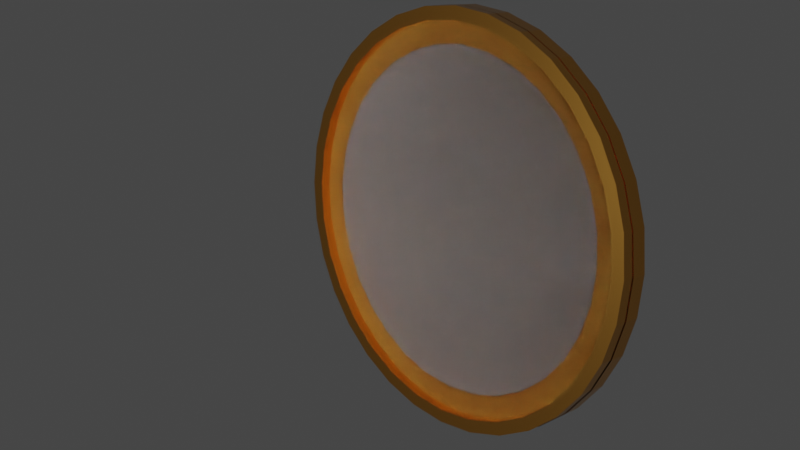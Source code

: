 # Source: moneda.blend  (saved by Blender 2.91.10; exported with 4.5.12 LTS)
import bpy
from mathutils import Matrix  # noqa: F401  (used for matrix-valued properties, if any)

bpy.ops.wm.read_factory_settings(use_empty=True)
scene = bpy.context.scene
scene.name = 'Scene'

# ---- collections
col_collection = bpy.data.collections.new('Collection'); scene.collection.children.link(col_collection)

# ---- images (referenced by path relative to the original .blend; pixels are not part of the script)
import os
ASSET_DIR = os.environ.get("B2B_ASSET_DIR", "")  # directory of the original .blend (textures are referenced by path, not embedded)
HERE = os.path.dirname(os.path.abspath(__file__))  # packed textures are extracted next to this script under _unpacked/

def load_image(name, relpath, width, height, colorspace="sRGB"):
    """Load a texture the original file referenced (path relative to the .blend, or extracted next to this script)."""
    p = next((c for c in (os.path.join(HERE, relpath), os.path.join(ASSET_DIR, relpath)) if relpath and os.path.exists(c)), "")
    if p:
        img = bpy.data.images.load(p, check_existing=True)
        img.name = name
    else:  # same state as the original file: an image datablock whose file is absent (Cycles renders it pink)
        img = bpy.data.images.new(name, width, height)
        img.source = "FILE"
        img.filepath = "//" + (relpath or name)
    img.colorspace_settings.name = colorspace
    return img
img_coinbump2_png = load_image('coinbump2.png', 'coinbump2.png', 1024, 1024, 'sRGB')
img_coinbump1_png = load_image('coinbump1.png', 'coinbump1.png', 1024, 1024, 'sRGB')

# ---- materials (node trees are filled in below, after node groups)
mat_oro_fuera = bpy.data.materials.new('Oro_Fuera')
mat_oro_fuera.use_transparent_shadow = False
mat_oro_dentro = bpy.data.materials.new('Oro_Dentro')
mat_oro_dentro.use_transparent_shadow = False
mat_plata_dentro_001 = bpy.data.materials.new('Plata_Dentro.001')
mat_plata_dentro_001.use_transparent_shadow = False

# ---- material node trees
mat_oro_fuera.use_nodes = True; mat_oro_fuera.node_tree.nodes.clear()
_N = mat_oro_fuera.node_tree.nodes; _L = mat_oro_fuera.node_tree.links
n0 = _N.new('ShaderNodeBsdfPrincipled'); n0.name = 'Principled BSDF'; n0.location = (10, 300)
n0.distribution = 'GGX'
n0.subsurface_method = 'BURLEY'
n0.inputs[0].default_value = (0.7991, 0.3864, 0.07227, 1.0)
n0.inputs[1].default_value = 1.0
n0.inputs[2].default_value = 0.25
n0.inputs[3].default_value = 1.45
n0.inputs[27].default_value = (0.0, 0.0, 0.0, 1.0)
n0.inputs[28].default_value = 1.0
n1 = _N.new('ShaderNodeOutputMaterial'); n1.name = 'Material Output'; n1.location = (300, 300)
_L.new(n0.outputs[0], n1.inputs[0])
n1.is_active_output = True
mat_oro_dentro.use_nodes = True; mat_oro_dentro.node_tree.nodes.clear()
_N = mat_oro_dentro.node_tree.nodes; _L = mat_oro_dentro.node_tree.links
n0 = _N.new('ShaderNodeOutputMaterial'); n0.name = 'Material Output'; n0.location = (768, 306)
n1 = _N.new('ShaderNodeBsdfPrincipled'); n1.name = 'Principled BSDF'; n1.location = (487, 321)
n1.distribution = 'GGX'
n1.subsurface_method = 'BURLEY'
n1.inputs[0].default_value = (0.7991, 0.3864, 0.07227, 1.0)
n1.inputs[1].default_value = 1.0
n1.inputs[2].default_value = 0.25
n1.inputs[3].default_value = 1.45
n1.inputs[27].default_value = (0.0, 0.0, 0.0, 1.0)
n1.inputs[28].default_value = 1.0
n2 = _N.new('ShaderNodeBump'); n2.name = 'Bump'; n2.location = (310, -132)
n2.invert = True
n2.inputs[1].default_value = 1.0
n2.inputs[2].default_value = 1.0
n3 = _N.new('ShaderNodeMix'); n3.name = 'Mix.001'; n3.location = (124, -143)
n3.data_type = 'RGBA'
n3.blend_type = 'BURN'
n4 = _N.new('ShaderNodeMix'); n4.name = 'Mix'; n4.location = (-146, -148)
n4.data_type = 'RGBA'
n4.blend_type = 'BURN'
n5 = _N.new('ShaderNodeTexImage'); n5.name = 'Image Texture'; n5.location = (-472, 182)
n5.image = img_coinbump2_png
n6 = _N.new('ShaderNodeTexNoise'); n6.name = 'Noise Texture'; n6.location = (-648, -31)
n6.inputs[2].default_value = 0.01
n6.inputs[3].default_value = 16.0
n6.inputs[4].default_value = 0.7
n7 = _N.new('ShaderNodeTexNoise'); n7.name = 'Noise Texture.001'; n7.location = (-654, -262)
n7.inputs[3].default_value = 16.0
n7.inputs[4].default_value = 1.0
n8 = _N.new('ShaderNodeTexImage'); n8.name = 'Image Texture.001'; n8.location = (-420, -407)
n8.image = img_coinbump1_png
n9 = _N.new('ShaderNodeTexNoise'); n9.name = 'Noise Texture.002'; n9.location = (-173, -431)
n9.inputs[3].default_value = 16.0
n9.inputs[4].default_value = 1.0
_L.new(n1.outputs[0], n0.inputs[0])
_L.new(n5.outputs[0], n4.inputs[0])
_L.new(n4.outputs[2], n3.inputs[6])
_L.new(n2.outputs[0], n1.inputs[5])
_L.new(n6.outputs[1], n4.inputs[6])
_L.new(n7.outputs[1], n4.inputs[7])
_L.new(n3.outputs[2], n2.inputs[3])
_L.new(n8.outputs[0], n3.inputs[0])
_L.new(n9.outputs[1], n3.inputs[7])
n0.is_active_output = True
mat_plata_dentro_001.use_nodes = True; mat_plata_dentro_001.node_tree.nodes.clear()
_N = mat_plata_dentro_001.node_tree.nodes; _L = mat_plata_dentro_001.node_tree.links
n0 = _N.new('ShaderNodeOutputMaterial'); n0.name = 'Material Output'; n0.location = (768, 306)
n1 = _N.new('ShaderNodeBsdfPrincipled'); n1.name = 'Principled BSDF'; n1.location = (487, 321)
n1.distribution = 'GGX'
n1.subsurface_method = 'BURLEY'
n1.inputs[0].default_value = (0.5271, 0.5271, 0.5271, 1.0)
n1.inputs[1].default_value = 1.0
n1.inputs[2].default_value = 0.25
n1.inputs[3].default_value = 1.45
n1.inputs[27].default_value = (0.0, 0.0, 0.0, 1.0)
n1.inputs[28].default_value = 1.0
n2 = _N.new('ShaderNodeBump'); n2.name = 'Bump'; n2.location = (310, -132)
n2.invert = True
n2.inputs[1].default_value = 1.0
n2.inputs[2].default_value = 1.0
n3 = _N.new('ShaderNodeMix'); n3.name = 'Mix.001'; n3.location = (124, -143)
n3.data_type = 'RGBA'
n3.blend_type = 'BURN'
n4 = _N.new('ShaderNodeMix'); n4.name = 'Mix'; n4.location = (-146, -148)
n4.data_type = 'RGBA'
n4.blend_type = 'BURN'
n5 = _N.new('ShaderNodeTexImage'); n5.name = 'Image Texture'; n5.location = (-472, 182)
n5.image = img_coinbump2_png
n6 = _N.new('ShaderNodeTexNoise'); n6.name = 'Noise Texture'; n6.location = (-648, -31)
n6.inputs[2].default_value = 0.01
n6.inputs[3].default_value = 16.0
n6.inputs[4].default_value = 0.7
n7 = _N.new('ShaderNodeTexNoise'); n7.name = 'Noise Texture.001'; n7.location = (-654, -262)
n7.inputs[3].default_value = 16.0
n7.inputs[4].default_value = 1.0
n8 = _N.new('ShaderNodeTexImage'); n8.name = 'Image Texture.001'; n8.location = (-420, -407)
n8.image = img_coinbump1_png
n9 = _N.new('ShaderNodeTexNoise'); n9.name = 'Noise Texture.002'; n9.location = (-173, -431)
n9.inputs[3].default_value = 16.0
n9.inputs[4].default_value = 1.0
_L.new(n1.outputs[0], n0.inputs[0])
_L.new(n5.outputs[0], n4.inputs[0])
_L.new(n4.outputs[2], n3.inputs[6])
_L.new(n2.outputs[0], n1.inputs[5])
_L.new(n6.outputs[1], n4.inputs[6])
_L.new(n7.outputs[1], n4.inputs[7])
_L.new(n3.outputs[2], n2.inputs[3])
_L.new(n8.outputs[0], n3.inputs[0])
_L.new(n9.outputs[1], n3.inputs[7])
n0.is_active_output = True

# ---- world
world_world = bpy.data.worlds.new('World'); scene.world = world_world
world_world.use_nodes = True; world_world.node_tree.nodes.clear()
_N = world_world.node_tree.nodes; _L = world_world.node_tree.links
n0 = _N.new('ShaderNodeOutputWorld'); n0.name = 'World Output'; n0.location = (300, 300)
n1 = _N.new('ShaderNodeBackground'); n1.name = 'Background'; n1.location = (10, 300)
n1.inputs[0].default_value = (0.05088, 0.05088, 0.05088, 1.0)
_L.new(n1.outputs[0], n0.inputs[0])
n0.is_active_output = True
world_world.color = (0.05088, 0.05088, 0.05088)
world_world.use_sun_shadow = False
world_world.sun_shadow_jitter_overblur = 0.0

# ---- cameras
cam_camera = bpy.data.cameras.new('Camera')
cam_camera.clip_end = 100.0
cam_camera.ortho_scale = 7.314

# ---- lights
light_light = bpy.data.lights.new('Light', 'POINT')
light_light.transmission_factor = 0.0
light_light.energy = 1000.0
light_light.shadow_soft_size = 0.1
light_light.shadow_maximum_resolution = 0.006
light_light.use_absolute_resolution = True

# ---- meshes
me_cylinder_001 = bpy.data.meshes.new('Cylinder.001')
me_cylinder_001.from_pydata([(-0.001303, 0.9438, 6.526), (0.1833, 0.9256, 6.511), (0.3608, 0.8718, 6.494), (0.5244, 0.7844, 6.476), (0.6678, 0.6667, 6.456), (0.7854, 0.5233, 6.437), (0.8729, 0.3598, 6.418), (0.9267, 0.1823, 6.4), (0.9449, -0.002307, 6.384), (0.9268, -0.1869, 6.371), (0.8729, -0.3644, 6.361), (0.7855, -0.5279, 6.355), (0.6678, -0.6713, 6.352), (0.5245, -0.789, 6.353), (0.3609, -0.8764, 6.358), (0.1834, -0.9303, 6.366), (-0.001217, -0.9484, 6.378), (-0.1858, -0.9303, 6.393), (-0.3633, -0.8764, 6.41), (-0.5269, -0.789, 6.428), (-0.6703, -0.6713, 6.448), (-0.788, -0.528, 6.467), (-0.8754, -0.3644, 6.486), (-0.9293, -0.1869, 6.504), (-0.9475, -0.002331, 6.52), (-0.9293, 0.1823, 6.533), (-0.8754, 0.3597, 6.543), (-0.788, 0.5233, 6.549), (-0.6703, 0.6667, 6.552), (-0.527, 0.7844, 6.551), (-0.3634, 0.8718, 6.546), (-0.1859, 0.9256, 6.538), (-0.001305, 0.9876, 6.529), (0.1918, 0.9686, 6.514), (0.3776, 0.9123, 6.496), (0.5487, 0.8208, 6.477), (0.6988, 0.6977, 6.457), (0.8219, 0.5477, 6.436), (0.9134, 0.3765, 6.416), (0.9697, 0.1908, 6.398), (0.9888, -0.002306, 6.381), (0.9697, -0.1954, 6.368), (0.9134, -0.3811, 6.357), (0.8219, -0.5523, 6.35), (0.6988, -0.7023, 6.347), (0.5488, -0.8254, 6.348), (0.3776, -0.9169, 6.354), (0.1919, -0.9732, 6.362), (-0.001216, -0.9923, 6.375), (-0.1944, -0.9732, 6.39), (-0.3801, -0.9169, 6.408), (-0.5512, -0.8254, 6.427), (-0.7013, -0.7023, 6.447), (-0.8244, -0.5523, 6.468), (-0.9159, -0.3812, 6.488), (-0.9722, -0.1955, 6.506), (-0.9913, -0.002331, 6.523), (-0.9723, 0.1908, 6.537), (-0.9159, 0.3765, 6.547), (-0.8245, 0.5477, 6.554), (-0.7013, 0.6977, 6.557), (-0.5513, 0.8208, 6.556), (-0.3802, 0.9123, 6.551), (-0.1944, 0.9686, 6.542), (-0.001615, 0.9337, 7.279), (0.181, 0.9157, 7.265), (0.3566, 0.8625, 7.248), (0.5185, 0.776, 7.23), (0.6604, 0.6596, 7.211), (0.7768, 0.5177, 7.191), (0.8633, 0.3559, 7.172), (0.9166, 0.1803, 7.155), (0.9346, -0.002355, 7.139), (0.9166, -0.185, 7.126), (0.8633, -0.3606, 7.116), (0.7768, -0.5224, 7.11), (0.6604, -0.6643, 7.107), (0.5186, -0.7807, 7.108), (0.3567, -0.8672, 7.113), (0.1811, -0.9205, 7.121), (-0.00153, -0.9384, 7.133), (-0.1842, -0.9205, 7.148), (-0.3598, -0.8672, 7.164), (-0.5216, -0.7807, 7.183), (-0.6635, -0.6643, 7.202), (-0.7799, -0.5224, 7.221), (-0.8664, -0.3606, 7.24), (-0.9197, -0.185, 7.258), (-0.9377, -0.002379, 7.273), (-0.9197, 0.1802, 7.286), (-0.8665, 0.3558, 7.296), (-0.78, 0.5177, 7.303), (-0.6636, 0.6595, 7.305), (-0.5217, 0.7759, 7.304), (-0.3599, 0.8625, 7.299), (-0.1842, 0.9157, 7.291), (-0.001306, 0.9977, 6.53), (0.1938, 0.9785, 6.515), (0.3814, 0.9216, 6.497), (0.5543, 0.8292, 6.477), (0.7059, 0.7048, 6.457), (0.8302, 0.5533, 6.436), (0.9227, 0.3804, 6.416), (0.9796, 0.1928, 6.397), (0.9988, -0.002306, 6.381), (0.9796, -0.1974, 6.367), (0.9227, -0.385, 6.356), (0.8303, -0.5579, 6.349), (0.7059, -0.7094, 6.346), (0.5544, -0.8338, 6.347), (0.3815, -0.9262, 6.353), (0.1939, -0.9831, 6.361), (-0.001215, -1.002, 6.374), (-0.1963, -0.9831, 6.389), (-0.3839, -0.9262, 6.407), (-0.5568, -0.8338, 6.427), (-0.7084, -0.7094, 6.447), (-0.8328, -0.5579, 6.468), (-0.9252, -0.385, 6.488), (-0.9821, -0.1974, 6.507), (-1.001, -0.002331, 6.524), (-0.9821, 0.1928, 6.537), (-0.9252, 0.3804, 6.548), (-0.8328, 0.5532, 6.555), (-0.7084, 0.7048, 6.558), (-0.5569, 0.8291, 6.557), (-0.384, 0.9216, 6.552), (-0.1964, 0.9785, 6.543), (-0.001303, 0.9338, 6.525), (0.1813, 0.9158, 6.511), (0.3569, 0.8625, 6.494), (0.5188, 0.776, 6.476), (0.6607, 0.6596, 6.456), (0.7771, 0.5177, 6.437), (0.8636, 0.3559, 6.418), (0.9169, 0.1803, 6.401), (0.9349, -0.002307, 6.385), (0.9169, -0.1849, 6.372), (0.8636, -0.3605, 6.362), (0.7771, -0.5224, 6.356), (0.6607, -0.6642, 6.353), (0.5189, -0.7806, 6.354), (0.357, -0.8671, 6.359), (0.1814, -0.9204, 6.367), (-0.001218, -0.9384, 6.379), (-0.1839, -0.9204, 6.393), (-0.3595, -0.8671, 6.41), (-0.5213, -0.7806, 6.428), (-0.6632, -0.6642, 6.448), (-0.7796, -0.5224, 6.467), (-0.8661, -0.3606, 6.486), (-0.9194, -0.185, 6.503), (-0.9374, -0.002331, 6.519), (-0.9194, 0.1803, 6.532), (-0.8662, 0.3559, 6.542), (-0.7797, 0.5177, 6.548), (-0.6632, 0.6596, 6.551), (-0.5214, 0.776, 6.55), (-0.3595, 0.8625, 6.545), (-0.1839, 0.9158, 6.537), (-0.00161, 0.825, 7.271), (0.1598, 0.8091, 7.258), (0.315, 0.762, 7.243), (0.4581, 0.6855, 7.227), (0.5835, 0.5827, 7.21), (0.6864, 0.4573, 7.193), (0.7628, 0.3142, 7.176), (0.8099, 0.159, 7.161), (0.8258, -0.002357, 7.147), (0.8099, -0.1638, 7.136), (0.7628, -0.319, 7.127), (0.6864, -0.462, 7.121), (0.5835, -0.5874, 7.119), (0.4581, -0.6903, 7.12), (0.3151, -0.7667, 7.124), (0.1599, -0.8138, 7.131), (-0.001535, -0.8297, 7.142), (-0.163, -0.8138, 7.154), (-0.3182, -0.7667, 7.169), (-0.4612, -0.6903, 7.185), (-0.5866, -0.5874, 7.202), (-0.6895, -0.462, 7.22), (-0.766, -0.319, 7.236), (-0.8131, -0.1638, 7.252), (-0.829, -0.002378, 7.265), (-0.8131, 0.159, 7.277), (-0.766, 0.3142, 7.286), (-0.6895, 0.4573, 7.291), (-0.5866, 0.5826, 7.294), (-0.4613, 0.6855, 7.293), (-0.3182, 0.762, 7.289), (-0.163, 0.8091, 7.281), (-0.001609, 0.8179, 7.27), (-0.001609, 0.8215, 7.271), (0.1584, 0.8022, 7.258), (0.1591, 0.8057, 7.258), (0.3123, 0.7555, 7.243), (0.3137, 0.7588, 7.243), (0.4542, 0.6797, 7.227), (0.4562, 0.6827, 7.227), (0.5785, 0.5777, 7.21), (0.581, 0.5802, 7.21), (0.6805, 0.4534, 7.193), (0.6835, 0.4554, 7.193), (0.7563, 0.3116, 7.177), (0.7596, 0.3129, 7.176), (0.803, 0.1577, 7.161), (0.8065, 0.1584, 7.161), (0.8188, -0.002357, 7.148), (0.8224, -0.002357, 7.147), (0.803, -0.1624, 7.136), (0.8065, -0.1631, 7.136), (0.7564, -0.3163, 7.128), (0.7597, -0.3176, 7.127), (0.6806, -0.4581, 7.122), (0.6835, -0.4601, 7.122), (0.5785, -0.5824, 7.119), (0.5811, -0.5849, 7.119), (0.4542, -0.6844, 7.12), (0.4562, -0.6874, 7.12), (0.3124, -0.7602, 7.125), (0.3138, -0.7635, 7.124), (0.1585, -0.8069, 7.132), (0.1592, -0.8104, 7.132), (-0.001535, -0.8227, 7.142), (-0.001535, -0.8263, 7.142), (-0.1616, -0.8069, 7.155), (-0.1623, -0.8104, 7.155), (-0.3155, -0.7602, 7.17), (-0.3168, -0.7635, 7.169), (-0.4573, -0.6844, 7.186), (-0.4593, -0.6874, 7.185), (-0.5816, -0.5824, 7.202), (-0.5842, -0.585, 7.202), (-0.6837, -0.4581, 7.219), (-0.6866, -0.4601, 7.219), (-0.7595, -0.3163, 7.236), (-0.7628, -0.3177, 7.236), (-0.8062, -0.1624, 7.251), (-0.8097, -0.1631, 7.251), (-0.8219, -0.002378, 7.265), (-0.8255, -0.002378, 7.265), (-0.8062, 0.1577, 7.276), (-0.8097, 0.1584, 7.277), (-0.7595, 0.3115, 7.285), (-0.7628, 0.3129, 7.285), (-0.6837, 0.4534, 7.291), (-0.6867, 0.4554, 7.291), (-0.5817, 0.5777, 7.293), (-0.5842, 0.5802, 7.293), (-0.4574, 0.6797, 7.292), (-0.4594, 0.6827, 7.293), (-0.3155, 0.7555, 7.288), (-0.3169, 0.7588, 7.288), (-0.1617, 0.8022, 7.281), (-0.1624, 0.8057, 7.281), (0.1933, 0.9784, 7.664), (0.3809, 0.9215, 7.646), (0.5538, 0.8291, 7.626), (0.7054, 0.7047, 7.606), (0.8298, 0.5532, 7.585), (0.9222, 0.3803, 7.565), (0.9791, 0.1927, 7.546), (0.9983, -0.00238, 7.53), (0.9791, -0.1975, 7.516), (0.9222, -0.3851, 7.505), (0.8298, -0.558, 7.498), (0.7054, -0.7095, 7.495), (0.5539, -0.8339, 7.496), (0.381, -0.9263, 7.502), (0.1934, -0.9832, 7.511), (-0.00169, -1.002, 7.523), (-0.1968, -0.9832, 7.538), (-0.3844, -0.9263, 7.556), (-0.5573, -0.8339, 7.576), (-0.7089, -0.7095, 7.596), (-0.8332, -0.558, 7.617), (-0.9257, -0.3851, 7.637), (-0.9826, -0.1975, 7.656), (-1.002, -0.002405, 7.673), (-0.9826, 0.1927, 7.686), (-0.9257, 0.3803, 7.697), (-0.8333, 0.5532, 7.704), (-0.7089, 0.7047, 7.707), (-0.5574, 0.8291, 7.706), (-0.3845, 0.9215, 7.701), (-0.1969, 0.9784, 7.692), (-0.001781, 0.9976, 7.679), (0.001304, 0.9438, 8.428), (-0.1833, 0.9256, 8.442), (-0.3608, 0.8718, 8.459), (-0.5244, 0.7844, 8.478), (-0.6678, 0.6667, 8.497), (-0.7854, 0.5233, 8.517), (-0.8729, 0.3598, 8.536), (-0.9267, 0.1823, 8.553), (-0.9449, -0.002307, 8.569), (-0.9268, -0.1869, 8.582), (-0.8729, -0.3644, 8.592), (-0.7855, -0.5279, 8.599), (-0.6678, -0.6713, 8.602), (-0.5245, -0.789, 8.601), (-0.3609, -0.8764, 8.596), (-0.1834, -0.9303, 8.587), (0.001218, -0.9484, 8.575), (0.1858, -0.9303, 8.561), (0.3633, -0.8764, 8.544), (0.5269, -0.789, 8.525), (0.6703, -0.6713, 8.506), (0.788, -0.528, 8.486), (0.8754, -0.3644, 8.467), (0.9293, -0.1869, 8.45), (0.9475, -0.002331, 8.434), (0.9293, 0.1823, 8.421), (0.8754, 0.3597, 8.411), (0.788, 0.5233, 8.404), (0.6703, 0.6667, 8.401), (0.527, 0.7844, 8.403), (0.3634, 0.8718, 8.407), (0.1859, 0.9256, 8.416), (0.001306, 0.9876, 8.424), (-0.1918, 0.9686, 8.44), (-0.3776, 0.9123, 8.457), (-0.5487, 0.8208, 8.477), (-0.6988, 0.6977, 8.497), (-0.8219, 0.5477, 8.517), (-0.9134, 0.3765, 8.537), (-0.9697, 0.1908, 8.556), (-0.9888, -0.002306, 8.572), (-0.9697, -0.1954, 8.586), (-0.9134, -0.3811, 8.597), (-0.8219, -0.5523, 8.603), (-0.6988, -0.7023, 8.606), (-0.5488, -0.8254, 8.605), (-0.3776, -0.9169, 8.6), (-0.1919, -0.9732, 8.591), (0.001216, -0.9923, 8.579), (0.1944, -0.9732, 8.564), (0.3801, -0.9169, 8.546), (0.5512, -0.8254, 8.527), (0.7013, -0.7023, 8.506), (0.8244, -0.5523, 8.486), (0.9159, -0.3812, 8.466), (0.9722, -0.1955, 8.447), (0.9913, -0.002331, 8.431), (0.9723, 0.1908, 8.417), (0.9159, 0.3765, 8.407), (0.8245, 0.5477, 8.4), (0.7013, 0.6977, 8.397), (0.5513, 0.8208, 8.398), (0.3802, 0.9123, 8.403), (0.1944, 0.9686, 8.412), (0.001615, 0.9337, 7.674), (-0.181, 0.9157, 7.689), (-0.3566, 0.8625, 7.705), (-0.5185, 0.776, 7.724), (-0.6604, 0.6596, 7.743), (-0.7768, 0.5177, 7.762), (-0.8633, 0.3559, 7.781), (-0.9166, 0.1803, 7.799), (-0.9346, -0.002355, 7.814), (-0.9166, -0.185, 7.827), (-0.8633, -0.3606, 7.837), (-0.7768, -0.5224, 7.844), (-0.6604, -0.6643, 7.846), (-0.5186, -0.7807, 7.845), (-0.3567, -0.8672, 7.841), (-0.1811, -0.9205, 7.832), (0.00153, -0.9384, 7.82), (0.1842, -0.9205, 7.806), (0.3598, -0.8672, 7.789), (0.5216, -0.7807, 7.771), (0.6635, -0.6643, 7.752), (0.7799, -0.5224, 7.732), (0.8664, -0.3606, 7.714), (0.9197, -0.185, 7.696), (0.9377, -0.002379, 7.68), (0.9197, 0.1802, 7.667), (0.8665, 0.3558, 7.658), (0.78, 0.5177, 7.651), (0.6636, 0.6595, 7.648), (0.5217, 0.7759, 7.649), (0.3599, 0.8625, 7.654), (0.1842, 0.9157, 7.663), (0.001306, 0.9977, 8.423), (-0.1938, 0.9785, 8.439), (-0.3814, 0.9216, 8.457), (-0.5543, 0.8292, 8.476), (-0.7059, 0.7048, 8.497), (-0.8302, 0.5533, 8.518), (-0.9227, 0.3804, 8.538), (-0.9796, 0.1928, 8.556), (-0.9988, -0.002306, 8.573), (-0.9796, -0.1974, 8.587), (-0.9227, -0.385, 8.598), (-0.8303, -0.5579, 8.604), (-0.7059, -0.7094, 8.607), (-0.5544, -0.8338, 8.606), (-0.3815, -0.9262, 8.601), (-0.1939, -0.9831, 8.592), (0.001216, -1.002, 8.58), (0.1963, -0.9831, 8.564), (0.3839, -0.9262, 8.546), (0.5568, -0.8338, 8.527), (0.7084, -0.7094, 8.506), (0.8328, -0.5579, 8.486), (0.9252, -0.385, 8.465), (0.9821, -0.1974, 8.447), (1.001, -0.002331, 8.43), (0.9821, 0.1928, 8.416), (0.9252, 0.3804, 8.406), (0.8328, 0.5532, 8.399), (0.7084, 0.7048, 8.396), (0.5569, 0.8291, 8.397), (0.384, 0.9216, 8.402), (0.1964, 0.9785, 8.411), (0.001303, 0.9338, 8.428), (-0.1813, 0.9158, 8.443), (-0.3569, 0.8625, 8.46), (-0.5188, 0.776, 8.478), (-0.6607, 0.6596, 8.497), (-0.7771, 0.5177, 8.517), (-0.8636, 0.3559, 8.535), (-0.9169, 0.1803, 8.553), (-0.9349, -0.002307, 8.568), (-0.9169, -0.1849, 8.581), (-0.8636, -0.3605, 8.591), (-0.7771, -0.5224, 8.598), (-0.6607, -0.6642, 8.601), (-0.5189, -0.7806, 8.6), (-0.357, -0.8671, 8.595), (-0.1814, -0.9204, 8.586), (0.001218, -0.9384, 8.575), (0.1839, -0.9204, 8.56), (0.3595, -0.8671, 8.544), (0.5213, -0.7806, 8.525), (0.6632, -0.6642, 8.506), (0.7796, -0.5224, 8.487), (0.8661, -0.3606, 8.468), (0.9194, -0.185, 8.45), (0.9374, -0.002331, 8.435), (0.9194, 0.1803, 8.422), (0.8662, 0.3559, 8.412), (0.7797, 0.5177, 8.405), (0.6632, 0.6596, 8.403), (0.5214, 0.776, 8.404), (0.3595, 0.8625, 8.408), (0.1839, 0.9158, 8.417), (0.00161, 0.825, 7.683), (-0.1598, 0.8091, 7.696), (-0.315, 0.762, 7.71), (-0.4581, 0.6855, 7.726), (-0.5835, 0.5827, 7.743), (-0.6864, 0.4573, 7.761), (-0.7628, 0.3142, 7.777), (-0.8099, 0.159, 7.793), (-0.8258, -0.002357, 7.806), (-0.8099, -0.1638, 7.818), (-0.7628, -0.319, 7.827), (-0.6864, -0.462, 7.832), (-0.5835, -0.5874, 7.835), (-0.4581, -0.6903, 7.834), (-0.3151, -0.7667, 7.83), (-0.1599, -0.8138, 7.822), (0.001535, -0.8297, 7.812), (0.163, -0.8138, 7.799), (0.3182, -0.7667, 7.784), (0.4612, -0.6903, 7.768), (0.5866, -0.5874, 7.751), (0.6895, -0.462, 7.734), (0.766, -0.319, 7.717), (0.8131, -0.1638, 7.702), (0.829, -0.002378, 7.688), (0.8131, 0.159, 7.677), (0.766, 0.3142, 7.668), (0.6895, 0.4573, 7.662), (0.5866, 0.5826, 7.66), (0.4613, 0.6855, 7.661), (0.3182, 0.762, 7.665), (0.163, 0.8091, 7.672), (0.00161, 0.8179, 7.683), (0.00161, 0.8215, 7.683), (-0.1584, 0.8022, 7.696), (-0.1591, 0.8057, 7.696), (-0.3123, 0.7555, 7.711), (-0.3137, 0.7588, 7.71), (-0.4542, 0.6797, 7.727), (-0.4562, 0.6827, 7.727), (-0.5785, 0.5777, 7.744), (-0.581, 0.5802, 7.743), (-0.6805, 0.4534, 7.761), (-0.6835, 0.4554, 7.761), (-0.7563, 0.3116, 7.777), (-0.7596, 0.3129, 7.777), (-0.803, 0.1577, 7.792), (-0.8065, 0.1584, 7.793), (-0.8188, -0.002357, 7.806), (-0.8224, -0.002357, 7.806), (-0.803, -0.1624, 7.817), (-0.8065, -0.1631, 7.818), (-0.7564, -0.3163, 7.826), (-0.7597, -0.3176, 7.826), (-0.6806, -0.4581, 7.832), (-0.6835, -0.4601, 7.832), (-0.5785, -0.5824, 7.834), (-0.5811, -0.5849, 7.835), (-0.4542, -0.6844, 7.833), (-0.4562, -0.6874, 7.834), (-0.3124, -0.7602, 7.829), (-0.3138, -0.7635, 7.829), (-0.1585, -0.8069, 7.822), (-0.1592, -0.8104, 7.822), (0.001535, -0.8227, 7.811), (0.001535, -0.8263, 7.812), (0.1616, -0.8069, 7.799), (0.1623, -0.8104, 7.799), (0.3155, -0.7602, 7.784), (0.3168, -0.7635, 7.784), (0.4573, -0.6844, 7.768), (0.4593, -0.6874, 7.768), (0.5816, -0.5824, 7.751), (0.5842, -0.585, 7.751), (0.6837, -0.4581, 7.734), (0.6866, -0.4601, 7.734), (0.7595, -0.3163, 7.718), (0.7628, -0.3177, 7.718), (0.8062, -0.1624, 7.702), (0.8097, -0.1631, 7.702), (0.8219, -0.002378, 7.689), (0.8255, -0.002378, 7.688), (0.8062, 0.1577, 7.677), (0.8097, 0.1584, 7.677), (0.7595, 0.3115, 7.669), (0.7628, 0.3129, 7.668), (0.6837, 0.4534, 7.663), (0.6867, 0.4554, 7.663), (0.5817, 0.5777, 7.661), (0.5842, 0.5802, 7.66), (0.4574, 0.6797, 7.662), (0.4594, 0.6827, 7.661), (0.3155, 0.7555, 7.666), (0.3169, 0.7588, 7.665), (0.1617, 0.8022, 7.673), (0.1624, 0.8057, 7.673), (-0.1933, 0.9784, 7.29), (-0.3809, 0.9215, 7.308), (-0.5538, 0.8291, 7.327), (-0.7054, 0.7047, 7.348), (-0.8298, 0.5532, 7.369), (-0.9222, 0.3803, 7.389), (-0.9791, 0.1927, 7.407), (-0.9983, -0.00238, 7.424), (-0.9791, -0.1975, 7.438), (-0.9222, -0.3851, 7.448), (-0.8298, -0.558, 7.455), (-0.7054, -0.7095, 7.458), (-0.5539, -0.8339, 7.457), (-0.381, -0.9263, 7.452), (-0.1934, -0.9832, 7.443), (0.00169, -1.002, 7.431), (0.1968, -0.9832, 7.415), (0.3844, -0.9263, 7.397), (0.5573, -0.8339, 7.378), (0.7089, -0.7095, 7.357), (0.8332, -0.558, 7.336), (0.9257, -0.3851, 7.316), (0.9826, -0.1975, 7.298), (1.002, -0.002405, 7.281), (0.9826, 0.1927, 7.267), (0.9257, 0.3803, 7.257), (0.8333, 0.5532, 7.25), (0.7089, 0.7047, 7.247), (0.5574, 0.8291, 7.248), (0.3845, 0.9215, 7.253), (0.1969, 0.9784, 7.262), (0.001781, 0.9976, 7.274)], [], [(133, 134, 70, 69), (1, 0, 32, 33), (2, 1, 33, 34), (3, 2, 34, 35), (4, 3, 35, 36), (5, 4, 36, 37), (6, 5, 37, 38), (7, 6, 38, 39), (8, 7, 39, 40), (9, 8, 40, 41), (10, 9, 41, 42), (11, 10, 42, 43), (12, 11, 43, 44), (13, 12, 44, 45), (14, 13, 45, 46), (15, 14, 46, 47), (16, 15, 47, 48), (17, 16, 48, 49), (18, 17, 49, 50), (19, 18, 50, 51), (20, 19, 51, 52), (21, 20, 52, 53), (22, 21, 53, 54), (23, 22, 54, 55), (24, 23, 55, 56), (25, 24, 56, 57), (26, 25, 57, 58), (27, 26, 58, 59), (28, 27, 59, 60), (29, 28, 60, 61), (30, 29, 61, 62), (31, 30, 62, 63), (0, 31, 63, 32), (160, 191, 95, 64), (147, 148, 84, 83), (134, 135, 71, 70), (148, 149, 85, 84), (135, 136, 72, 71), (149, 150, 86, 85), (136, 137, 73, 72), (150, 151, 87, 86), (137, 138, 74, 73), (151, 152, 88, 87), (138, 139, 75, 74), (152, 153, 89, 88), (139, 140, 76, 75), (153, 154, 90, 89), (140, 141, 77, 76), (154, 155, 91, 90), (141, 142, 78, 77), (128, 129, 65, 64), (155, 156, 92, 91), (142, 143, 79, 78), (129, 130, 66, 65), (156, 157, 93, 92), (143, 144, 80, 79), (130, 131, 67, 66), (157, 158, 94, 93), (144, 145, 81, 80), (131, 132, 68, 67), (158, 159, 95, 94), (145, 146, 82, 81), (132, 133, 69, 68), (159, 128, 64, 95), (146, 147, 83, 82), (161, 162, 197, 195), (163, 162, 66, 67), (164, 163, 67, 68), (165, 164, 68, 69), (166, 165, 69, 70), (167, 166, 70, 71), (168, 167, 71, 72), (169, 168, 72, 73), (170, 169, 73, 74), (171, 170, 74, 75), (172, 171, 75, 76), (173, 172, 76, 77), (174, 173, 77, 78), (175, 174, 78, 79), (176, 175, 79, 80), (177, 176, 80, 81), (178, 177, 81, 82), (179, 178, 82, 83), (180, 179, 83, 84), (181, 180, 84, 85), (182, 181, 85, 86), (183, 182, 86, 87), (184, 183, 87, 88), (185, 184, 88, 89), (186, 185, 89, 90), (187, 186, 90, 91), (188, 187, 91, 92), (189, 188, 92, 93), (190, 189, 93, 94), (191, 190, 94, 95), (162, 161, 65, 66), (33, 32, 96, 97), (34, 33, 97, 98), (35, 34, 98, 99), (36, 35, 99, 100), (37, 36, 100, 101), (38, 37, 101, 102), (39, 38, 102, 103), (40, 39, 103, 104), (41, 40, 104, 105), (42, 41, 105, 106), (43, 42, 106, 107), (44, 43, 107, 108), (45, 44, 108, 109), (46, 45, 109, 110), (47, 46, 110, 111), (48, 47, 111, 112), (49, 48, 112, 113), (50, 49, 113, 114), (51, 50, 114, 115), (52, 51, 115, 116), (53, 52, 116, 117), (54, 53, 117, 118), (55, 54, 118, 119), (56, 55, 119, 120), (57, 56, 120, 121), (58, 57, 121, 122), (59, 58, 122, 123), (60, 59, 123, 124), (61, 60, 124, 125), (62, 61, 125, 126), (63, 62, 126, 127), (32, 63, 127, 96), (0, 1, 129, 128), (1, 2, 130, 129), (2, 3, 131, 130), (3, 4, 132, 131), (4, 5, 133, 132), (5, 6, 134, 133), (6, 7, 135, 134), (7, 8, 136, 135), (8, 9, 137, 136), (9, 10, 138, 137), (10, 11, 139, 138), (11, 12, 140, 139), (12, 13, 141, 140), (13, 14, 142, 141), (14, 15, 143, 142), (15, 16, 144, 143), (16, 17, 145, 144), (17, 18, 146, 145), (18, 19, 147, 146), (19, 20, 148, 147), (20, 21, 149, 148), (21, 22, 150, 149), (22, 23, 151, 150), (23, 24, 152, 151), (24, 25, 153, 152), (25, 26, 154, 153), (26, 27, 155, 154), (27, 28, 156, 155), (28, 29, 157, 156), (29, 30, 158, 157), (30, 31, 159, 158), (31, 0, 128, 159), (192, 194, 196, 198, 200, 202, 204, 206, 208, 210, 212, 214, 216, 218, 220, 222, 224, 226, 228, 230, 232, 234, 236, 238, 240, 242, 244, 246, 248, 250, 252, 254), (162, 163, 199, 197), (163, 164, 201, 199), (164, 165, 203, 201), (165, 166, 205, 203), (166, 167, 207, 205), (167, 168, 209, 207), (168, 169, 211, 209), (169, 170, 213, 211), (170, 171, 215, 213), (171, 172, 217, 215), (172, 173, 219, 217), (173, 174, 221, 219), (174, 175, 223, 221), (175, 176, 225, 223), (176, 177, 227, 225), (177, 178, 229, 227), (178, 179, 231, 229), (179, 180, 233, 231), (180, 181, 235, 233), (181, 182, 237, 235), (182, 183, 239, 237), (183, 184, 241, 239), (184, 185, 243, 241), (185, 186, 245, 243), (186, 187, 247, 245), (187, 188, 249, 247), (188, 189, 251, 249), (189, 190, 253, 251), (190, 191, 255, 253), (160, 161, 195, 193), (161, 160, 64, 65), (194, 192, 193, 195), (196, 194, 195, 197), (198, 196, 197, 199), (200, 198, 199, 201), (202, 200, 201, 203), (204, 202, 203, 205), (206, 204, 205, 207), (208, 206, 207, 209), (210, 208, 209, 211), (212, 210, 211, 213), (214, 212, 213, 215), (216, 214, 215, 217), (218, 216, 217, 219), (220, 218, 219, 221), (222, 220, 221, 223), (224, 222, 223, 225), (226, 224, 225, 227), (228, 226, 227, 229), (230, 228, 229, 231), (232, 230, 231, 233), (234, 232, 233, 235), (236, 234, 235, 237), (238, 236, 237, 239), (240, 238, 239, 241), (242, 240, 241, 243), (244, 242, 243, 245), (246, 244, 245, 247), (248, 246, 247, 249), (250, 248, 249, 251), (252, 250, 251, 253), (254, 252, 253, 255), (192, 254, 255, 193), (191, 160, 193, 255), (96, 287, 256, 97), (97, 256, 257, 98), (98, 257, 258, 99), (99, 258, 259, 100), (100, 259, 260, 101), (101, 260, 261, 102), (102, 261, 262, 103), (103, 262, 263, 104), (104, 263, 264, 105), (105, 264, 265, 106), (106, 265, 266, 107), (107, 266, 267, 108), (108, 267, 268, 109), (109, 268, 269, 110), (110, 269, 270, 111), (111, 270, 271, 112), (112, 271, 272, 113), (113, 272, 273, 114), (114, 273, 274, 115), (115, 274, 275, 116), (116, 275, 276, 117), (117, 276, 277, 118), (118, 277, 278, 119), (119, 278, 279, 120), (120, 279, 280, 121), (121, 280, 281, 122), (122, 281, 282, 123), (123, 282, 283, 124), (124, 283, 284, 125), (125, 284, 285, 126), (126, 285, 286, 127), (127, 286, 287, 96), (421, 422, 358, 357), (289, 288, 320, 321), (290, 289, 321, 322), (291, 290, 322, 323), (292, 291, 323, 324), (293, 292, 324, 325), (294, 293, 325, 326), (295, 294, 326, 327), (296, 295, 327, 328), (297, 296, 328, 329), (298, 297, 329, 330), (299, 298, 330, 331), (300, 299, 331, 332), (301, 300, 332, 333), (302, 301, 333, 334), (303, 302, 334, 335), (304, 303, 335, 336), (305, 304, 336, 337), (306, 305, 337, 338), (307, 306, 338, 339), (308, 307, 339, 340), (309, 308, 340, 341), (310, 309, 341, 342), (311, 310, 342, 343), (312, 311, 343, 344), (313, 312, 344, 345), (314, 313, 345, 346), (315, 314, 346, 347), (316, 315, 347, 348), (317, 316, 348, 349), (318, 317, 349, 350), (319, 318, 350, 351), (288, 319, 351, 320), (448, 479, 383, 352), (435, 436, 372, 371), (422, 423, 359, 358), (436, 437, 373, 372), (423, 424, 360, 359), (437, 438, 374, 373), (424, 425, 361, 360), (438, 439, 375, 374), (425, 426, 362, 361), (439, 440, 376, 375), (426, 427, 363, 362), (440, 441, 377, 376), (427, 428, 364, 363), (441, 442, 378, 377), (428, 429, 365, 364), (442, 443, 379, 378), (429, 430, 366, 365), (416, 417, 353, 352), (443, 444, 380, 379), (430, 431, 367, 366), (417, 418, 354, 353), (444, 445, 381, 380), (431, 432, 368, 367), (418, 419, 355, 354), (445, 446, 382, 381), (432, 433, 369, 368), (419, 420, 356, 355), (446, 447, 383, 382), (433, 434, 370, 369), (420, 421, 357, 356), (447, 416, 352, 383), (434, 435, 371, 370), (449, 450, 485, 483), (451, 450, 354, 355), (452, 451, 355, 356), (453, 452, 356, 357), (454, 453, 357, 358), (455, 454, 358, 359), (456, 455, 359, 360), (457, 456, 360, 361), (458, 457, 361, 362), (459, 458, 362, 363), (460, 459, 363, 364), (461, 460, 364, 365), (462, 461, 365, 366), (463, 462, 366, 367), (464, 463, 367, 368), (465, 464, 368, 369), (466, 465, 369, 370), (467, 466, 370, 371), (468, 467, 371, 372), (469, 468, 372, 373), (470, 469, 373, 374), (471, 470, 374, 375), (472, 471, 375, 376), (473, 472, 376, 377), (474, 473, 377, 378), (475, 474, 378, 379), (476, 475, 379, 380), (477, 476, 380, 381), (478, 477, 381, 382), (479, 478, 382, 383), (450, 449, 353, 354), (321, 320, 384, 385), (322, 321, 385, 386), (323, 322, 386, 387), (324, 323, 387, 388), (325, 324, 388, 389), (326, 325, 389, 390), (327, 326, 390, 391), (328, 327, 391, 392), (329, 328, 392, 393), (330, 329, 393, 394), (331, 330, 394, 395), (332, 331, 395, 396), (333, 332, 396, 397), (334, 333, 397, 398), (335, 334, 398, 399), (336, 335, 399, 400), (337, 336, 400, 401), (338, 337, 401, 402), (339, 338, 402, 403), (340, 339, 403, 404), (341, 340, 404, 405), (342, 341, 405, 406), (343, 342, 406, 407), (344, 343, 407, 408), (345, 344, 408, 409), (346, 345, 409, 410), (347, 346, 410, 411), (348, 347, 411, 412), (349, 348, 412, 413), (350, 349, 413, 414), (351, 350, 414, 415), (320, 351, 415, 384), (288, 289, 417, 416), (289, 290, 418, 417), (290, 291, 419, 418), (291, 292, 420, 419), (292, 293, 421, 420), (293, 294, 422, 421), (294, 295, 423, 422), (295, 296, 424, 423), (296, 297, 425, 424), (297, 298, 426, 425), (298, 299, 427, 426), (299, 300, 428, 427), (300, 301, 429, 428), (301, 302, 430, 429), (302, 303, 431, 430), (303, 304, 432, 431), (304, 305, 433, 432), (305, 306, 434, 433), (306, 307, 435, 434), (307, 308, 436, 435), (308, 309, 437, 436), (309, 310, 438, 437), (310, 311, 439, 438), (311, 312, 440, 439), (312, 313, 441, 440), (313, 314, 442, 441), (314, 315, 443, 442), (315, 316, 444, 443), (316, 317, 445, 444), (317, 318, 446, 445), (318, 319, 447, 446), (319, 288, 416, 447), (480, 482, 484, 486, 488, 490, 492, 494, 496, 498, 500, 502, 504, 506, 508, 510, 512, 514, 516, 518, 520, 522, 524, 526, 528, 530, 532, 534, 536, 538, 540, 542), (450, 451, 487, 485), (451, 452, 489, 487), (452, 453, 491, 489), (453, 454, 493, 491), (454, 455, 495, 493), (455, 456, 497, 495), (456, 457, 499, 497), (457, 458, 501, 499), (458, 459, 503, 501), (459, 460, 505, 503), (460, 461, 507, 505), (461, 462, 509, 507), (462, 463, 511, 509), (463, 464, 513, 511), (464, 465, 515, 513), (465, 466, 517, 515), (466, 467, 519, 517), (467, 468, 521, 519), (468, 469, 523, 521), (469, 470, 525, 523), (470, 471, 527, 525), (471, 472, 529, 527), (472, 473, 531, 529), (473, 474, 533, 531), (474, 475, 535, 533), (475, 476, 537, 535), (476, 477, 539, 537), (477, 478, 541, 539), (478, 479, 543, 541), (448, 449, 483, 481), (449, 448, 352, 353), (482, 480, 481, 483), (484, 482, 483, 485), (486, 484, 485, 487), (488, 486, 487, 489), (490, 488, 489, 491), (492, 490, 491, 493), (494, 492, 493, 495), (496, 494, 495, 497), (498, 496, 497, 499), (500, 498, 499, 501), (502, 500, 501, 503), (504, 502, 503, 505), (506, 504, 505, 507), (508, 506, 507, 509), (510, 508, 509, 511), (512, 510, 511, 513), (514, 512, 513, 515), (516, 514, 515, 517), (518, 516, 517, 519), (520, 518, 519, 521), (522, 520, 521, 523), (524, 522, 523, 525), (526, 524, 525, 527), (528, 526, 527, 529), (530, 528, 529, 531), (532, 530, 531, 533), (534, 532, 533, 535), (536, 534, 535, 537), (538, 536, 537, 539), (540, 538, 539, 541), (542, 540, 541, 543), (480, 542, 543, 481), (479, 448, 481, 543), (384, 575, 544, 385), (385, 544, 545, 386), (386, 545, 546, 387), (387, 546, 547, 388), (388, 547, 548, 389), (389, 548, 549, 390), (390, 549, 550, 391), (391, 550, 551, 392), (392, 551, 552, 393), (393, 552, 553, 394), (394, 553, 554, 395), (395, 554, 555, 396), (396, 555, 556, 397), (397, 556, 557, 398), (398, 557, 558, 399), (399, 558, 559, 400), (400, 559, 560, 401), (401, 560, 561, 402), (402, 561, 562, 403), (403, 562, 563, 404), (404, 563, 564, 405), (405, 564, 565, 406), (406, 565, 566, 407), (407, 566, 567, 408), (408, 567, 568, 409), (409, 568, 569, 410), (410, 569, 570, 411), (411, 570, 571, 412), (412, 571, 572, 413), (413, 572, 573, 414), (414, 573, 574, 415), (415, 574, 575, 384)])
me_cylinder_001.polygons.foreach_set('material_index', [0, 0, 0, 0, 0, 0, 0, 0, 0, 0, 0, 0, 0, 0, 0, 0, 0, 0, 0, 0, 0, 0, 0, 0, 0, 0, 0, 0, 0, 0, 0, 0, 0, 1, 0, 0, 0, 0, 0, 0, 0, 0, 0, 0, 0, 0, 0, 0, 0, 0, 0, 0, 0, 0, 0, 0, 0, 0, 0, 0, 0, 0, 0, 0, 0, 2, 1, 1, 1, 1, 1, 1, 1, 1, 1, 1, 1, 1, 1, 1, 1, 1, 1, 1, 1, 1, 1, 1, 1, 1, 1, 1, 1, 1, 1, 1, 0, 0, 0, 0, 0, 0, 0, 0, 0, 0, 0, 0, 0, 0, 0, 0, 0, 0, 0, 0, 0, 0, 0, 0, 0, 0, 0, 0, 0, 0, 0, 0, 0, 0, 0, 0, 0, 0, 0, 0, 0, 0, 0, 0, 0, 0, 0, 0, 0, 0, 0, 0, 0, 0, 0, 0, 0, 0, 0, 0, 0, 0, 0, 0, 2, 2, 2, 2, 2, 2, 2, 2, 2, 2, 2, 2, 2, 2, 2, 2, 2, 2, 2, 2, 2, 2, 2, 2, 2, 2, 2, 2, 2, 2, 2, 1, 2, 2, 2, 2, 2, 2, 2, 2, 2, 2, 2, 2, 2, 2, 2, 2, 2, 2, 2, 2, 2, 2, 2, 2, 2, 2, 2, 2, 2, 2, 2, 2, 2, 0, 0, 0, 0, 0, 0, 0, 0, 0, 0, 0, 0, 0, 0, 0, 0, 0, 0, 0, 0, 0, 0, 0, 0, 0, 0, 0, 0, 0, 0, 0, 0, 0, 0, 0, 0, 0, 0, 0, 0, 0, 0, 0, 0, 0, 0, 0, 0, 0, 0, 0, 0, 0, 0, 0, 0, 0, 0, 0, 0, 0, 0, 0, 0, 0, 1, 0, 0, 0, 0, 0, 0, 0, 0, 0, 0, 0, 0, 0, 0, 0, 0, 0, 0, 0, 0, 0, 0, 0, 0, 0, 0, 0, 0, 0, 0, 0, 2, 1, 1, 1, 1, 1, 1, 1, 1, 1, 1, 1, 1, 1, 1, 1, 1, 1, 1, 1, 1, 1, 1, 1, 1, 1, 1, 1, 1, 1, 1, 0, 0, 0, 0, 0, 0, 0, 0, 0, 0, 0, 0, 0, 0, 0, 0, 0, 0, 0, 0, 0, 0, 0, 0, 0, 0, 0, 0, 0, 0, 0, 0, 0, 0, 0, 0, 0, 0, 0, 0, 0, 0, 0, 0, 0, 0, 0, 0, 0, 0, 0, 0, 0, 0, 0, 0, 0, 0, 0, 0, 0, 0, 0, 0, 2, 2, 2, 2, 2, 2, 2, 2, 2, 2, 2, 2, 2, 2, 2, 2, 2, 2, 2, 2, 2, 2, 2, 2, 2, 2, 2, 2, 2, 2, 2, 1, 2, 2, 2, 2, 2, 2, 2, 2, 2, 2, 2, 2, 2, 2, 2, 2, 2, 2, 2, 2, 2, 2, 2, 2, 2, 2, 2, 2, 2, 2, 2, 2, 2, 0, 0, 0, 0, 0, 0, 0, 0, 0, 0, 0, 0, 0, 0, 0, 0, 0, 0, 0, 0, 0, 0, 0, 0, 0, 0, 0, 0, 0, 0, 0, 0])
_uv = me_cylinder_001.uv_layers.new(name='UVMap')
_uv.uv.foreach_set('vector', [0.9368, 0.3748, 0.9576, 0.336, 0.9576, 0.336, 0.9368, 0.3748, 0.7943, 0.4727, 0.75, 0.4771, 0.75, 0.4876, 0.7964, 0.483, 0.8369, 0.4598, 0.7943, 0.4727, 0.7964, 0.483, 0.8409, 0.4695, 0.8762, 0.4388, 0.8369, 0.4598, 0.8409, 0.4695, 0.882, 0.4475, 0.9106, 0.4106, 0.8762, 0.4388, 0.882, 0.4475, 0.918, 0.418, 0.9388, 0.3762, 0.9106, 0.4106, 0.918, 0.418, 0.9475, 0.382, 0.9598, 0.3369, 0.9388, 0.3762, 0.9475, 0.382, 0.9695, 0.3409, 0.9727, 0.2943, 0.9598, 0.3369, 0.9695, 0.3409, 0.983, 0.2964, 0.9771, 0.25, 0.9727, 0.2943, 0.983, 0.2964, 0.9876, 0.25, 0.9727, 0.2057, 0.9771, 0.25, 0.9876, 0.25, 0.983, 0.2036, 0.9598, 0.1631, 0.9727, 0.2057, 0.983, 0.2036, 0.9695, 0.1591, 0.9388, 0.1238, 0.9598, 0.1631, 0.9695, 0.1591, 0.9475, 0.118, 0.9106, 0.08944, 0.9388, 0.1238, 0.9475, 0.118, 0.918, 0.082, 0.8762, 0.0612, 0.9106, 0.08944, 0.918, 0.082, 0.882, 0.05245, 0.8369, 0.04021, 0.8762, 0.0612, 0.882, 0.05245, 0.8409, 0.0305, 0.7943, 0.02729, 0.8369, 0.04021, 0.8409, 0.0305, 0.7964, 0.01698, 0.75, 0.02293, 0.7943, 0.02729, 0.7964, 0.01698, 0.75, 0.01241, 0.7057, 0.02729, 0.75, 0.02293, 0.75, 0.01241, 0.7036, 0.01698, 0.6631, 0.04021, 0.7057, 0.02729, 0.7036, 0.01698, 0.6591, 0.0305, 0.6238, 0.0612, 0.6631, 0.04021, 0.6591, 0.0305, 0.618, 0.05245, 0.5894, 0.08944, 0.6238, 0.0612, 0.618, 0.05245, 0.582, 0.082, 0.5612, 0.1238, 0.5894, 0.08944, 0.582, 0.082, 0.5525, 0.118, 0.5402, 0.1631, 0.5612, 0.1238, 0.5525, 0.118, 0.5305, 0.1591, 0.5273, 0.2057, 0.5402, 0.1631, 0.5305, 0.1591, 0.517, 0.2036, 0.5229, 0.25, 0.5273, 0.2057, 0.517, 0.2036, 0.5124, 0.25, 0.5273, 0.2943, 0.5229, 0.25, 0.5124, 0.25, 0.517, 0.2964, 0.5402, 0.3369, 0.5273, 0.2943, 0.517, 0.2964, 0.5305, 0.3409, 0.5612, 0.3762, 0.5402, 0.3369, 0.5305, 0.3409, 0.5525, 0.382, 0.5894, 0.4106, 0.5612, 0.3762, 0.5525, 0.382, 0.582, 0.418, 0.6238, 0.4388, 0.5894, 0.4106, 0.582, 0.418, 0.618, 0.4475, 0.6631, 0.4598, 0.6238, 0.4388, 0.618, 0.4475, 0.6591, 0.4695, 0.7057, 0.4727, 0.6631, 0.4598, 0.6591, 0.4695, 0.7036, 0.483, 0.75, 0.4771, 0.7057, 0.4727, 0.7036, 0.483, 0.75, 0.4876, 0.5, 0.9419, 0.4138, 0.9334, 0.4025, 0.9904, 0.5, 1.0, 0.6252, 0.0632, 0.5911, 0.09114, 0.5911, 0.09114, 0.6252, 0.0632, 0.9576, 0.336, 0.9703, 0.2938, 0.9703, 0.2938, 0.9576, 0.336, 0.5911, 0.09114, 0.5632, 0.1252, 0.5632, 0.1252, 0.5911, 0.09114, 0.9703, 0.2938, 0.9747, 0.25, 0.9747, 0.25, 0.9703, 0.2938, 0.5632, 0.1252, 0.5424, 0.164, 0.5424, 0.164, 0.5632, 0.1252, 0.9747, 0.25, 0.9703, 0.2062, 0.9703, 0.2062, 0.9747, 0.25, 0.5424, 0.164, 0.5297, 0.2062, 0.5297, 0.2062, 0.5424, 0.164, 0.9703, 0.2062, 0.9576, 0.164, 0.9576, 0.164, 0.9703, 0.2062, 0.5297, 0.2062, 0.5253, 0.25, 0.5253, 0.25, 0.5297, 0.2062, 0.9576, 0.164, 0.9368, 0.1252, 0.9368, 0.1252, 0.9576, 0.164, 0.5253, 0.25, 0.5297, 0.2938, 0.5297, 0.2938, 0.5253, 0.25, 0.9368, 0.1252, 0.9089, 0.09114, 0.9089, 0.09114, 0.9368, 0.1252, 0.5297, 0.2938, 0.5424, 0.336, 0.5424, 0.336, 0.5297, 0.2938, 0.9089, 0.09114, 0.8748, 0.0632, 0.8748, 0.0632, 0.9089, 0.09114, 0.5424, 0.336, 0.5632, 0.3748, 0.5632, 0.3748, 0.5424, 0.336, 0.8748, 0.0632, 0.836, 0.04244, 0.836, 0.04244, 0.8748, 0.0632, 0.75, 0.4747, 0.7938, 0.4703, 0.7938, 0.4703, 0.75, 0.4747, 0.5632, 0.3748, 0.5911, 0.4089, 0.5911, 0.4089, 0.5632, 0.3748, 0.836, 0.04244, 0.7938, 0.02966, 0.7938, 0.02966, 0.836, 0.04244, 0.7938, 0.4703, 0.836, 0.4576, 0.836, 0.4576, 0.7938, 0.4703, 0.5911, 0.4089, 0.6252, 0.4368, 0.6252, 0.4368, 0.5911, 0.4089, 0.7938, 0.02966, 0.75, 0.02534, 0.75, 0.02534, 0.7938, 0.02966, 0.836, 0.4576, 0.8748, 0.4368, 0.8748, 0.4368, 0.836, 0.4576, 0.6252, 0.4368, 0.664, 0.4576, 0.664, 0.4576, 0.6252, 0.4368, 0.75, 0.02534, 0.7062, 0.02966, 0.7062, 0.02966, 0.75, 0.02534, 0.8748, 0.4368, 0.9089, 0.4089, 0.9089, 0.4089, 0.8748, 0.4368, 0.664, 0.4576, 0.7062, 0.4703, 0.7062, 0.4703, 0.664, 0.4576, 0.7062, 0.02966, 0.664, 0.04244, 0.664, 0.04244, 0.7062, 0.02966, 0.9089, 0.4089, 0.9368, 0.3748, 0.9368, 0.3748, 0.9089, 0.4089, 0.7062, 0.4703, 0.75, 0.4747, 0.75, 0.4747, 0.7062, 0.4703, 0.664, 0.04244, 0.6252, 0.0632, 0.6252, 0.0632, 0.664, 0.04244, 0.5792, 0.9413, 0.6629, 0.9159, 0.6625, 0.9151, 0.579, 0.9404, 0.7455, 0.8674, 0.6691, 0.9083, 0.6913, 0.9619, 0.7778, 0.9157, 0.8125, 0.8125, 0.7455, 0.8674, 0.7778, 0.9157, 0.8536, 0.8536, 0.8674, 0.7455, 0.8125, 0.8125, 0.8536, 0.8536, 0.9157, 0.7778, 0.9083, 0.6691, 0.8674, 0.7455, 0.9157, 0.7778, 0.9619, 0.6913, 0.9334, 0.5862, 0.9083, 0.6691, 0.9619, 0.6913, 0.9904, 0.5975, 0.9419, 0.5, 0.9334, 0.5862, 0.9904, 0.5975, 1.0, 0.5, 0.9334, 0.4138, 0.9419, 0.5, 1.0, 0.5, 0.9904, 0.4025, 0.9083, 0.3309, 0.9334, 0.4138, 0.9904, 0.4025, 0.9619, 0.3087, 0.8674, 0.2545, 0.9083, 0.3309, 0.9619, 0.3087, 0.9157, 0.2222, 0.8125, 0.1875, 0.8674, 0.2545, 0.9157, 0.2222, 0.8536, 0.1464, 0.7455, 0.1326, 0.8125, 0.1875, 0.8536, 0.1464, 0.7778, 0.08427, 0.6691, 0.09173, 0.7455, 0.1326, 0.7778, 0.08427, 0.6913, 0.03806, 0.5862, 0.06658, 0.6691, 0.09173, 0.6913, 0.03806, 0.5975, 0.009607, 0.5, 0.05809, 0.5862, 0.06658, 0.5975, 0.009607, 0.5, 0.0, 0.4138, 0.06658, 0.5, 0.05809, 0.5, 0.0, 0.4025, 0.009607, 0.3309, 0.09173, 0.4138, 0.06658, 0.4025, 0.009607, 0.3087, 0.03806, 0.2545, 0.1326, 0.3309, 0.09173, 0.3087, 0.03806, 0.2222, 0.08427, 0.1875, 0.1875, 0.2545, 0.1326, 0.2222, 0.08427, 0.1464, 0.1464, 0.1326, 0.2545, 0.1875, 0.1875, 0.1464, 0.1464, 0.08427, 0.2222, 0.09173, 0.3309, 0.1326, 0.2545, 0.08427, 0.2222, 0.03806, 0.3087, 0.06658, 0.4138, 0.09173, 0.3309, 0.03806, 0.3087, 0.009607, 0.4025, 0.05809, 0.5, 0.06658, 0.4138, 0.009607, 0.4025, 0.0, 0.5, 0.06658, 0.5862, 0.05809, 0.5, 0.0, 0.5, 0.009607, 0.5975, 0.09173, 0.6691, 0.06658, 0.5862, 0.009607, 0.5975, 0.03806, 0.6913, 0.1326, 0.7455, 0.09173, 0.6691, 0.03806, 0.6913, 0.08427, 0.7778, 0.1875, 0.8125, 0.1326, 0.7455, 0.08427, 0.7778, 0.1464, 0.8536, 0.2545, 0.8674, 0.1875, 0.8125, 0.1464, 0.8536, 0.2222, 0.9157, 0.3309, 0.9083, 0.2545, 0.8674, 0.2222, 0.9157, 0.3087, 0.9619, 0.4138, 0.9334, 0.3309, 0.9083, 0.3087, 0.9619, 0.4025, 0.9904, 0.6691, 0.9083, 0.5862, 0.9334, 0.5975, 0.9904, 0.6913, 0.9619, 0.7964, 0.483, 0.75, 0.4876, 0.75, 0.49, 0.7968, 0.4854, 0.8409, 0.4695, 0.7964, 0.483, 0.7968, 0.4854, 0.8418, 0.4717, 0.882, 0.4475, 0.8409, 0.4695, 0.8418, 0.4717, 0.8833, 0.4496, 0.918, 0.418, 0.882, 0.4475, 0.8833, 0.4496, 0.9197, 0.4197, 0.9475, 0.382, 0.918, 0.418, 0.9197, 0.4197, 0.9496, 0.3833, 0.9695, 0.3409, 0.9475, 0.382, 0.9496, 0.3833, 0.9717, 0.3418, 0.983, 0.2964, 0.9695, 0.3409, 0.9717, 0.3418, 0.9854, 0.2968, 0.9876, 0.25, 0.983, 0.2964, 0.9854, 0.2968, 0.99, 0.25, 0.983, 0.2036, 0.9876, 0.25, 0.99, 0.25, 0.9854, 0.2032, 0.9695, 0.1591, 0.983, 0.2036, 0.9854, 0.2032, 0.9717, 0.1582, 0.9475, 0.118, 0.9695, 0.1591, 0.9717, 0.1582, 0.9496, 0.1167, 0.918, 0.082, 0.9475, 0.118, 0.9496, 0.1167, 0.9197, 0.08029, 0.882, 0.05245, 0.918, 0.082, 0.9197, 0.08029, 0.8833, 0.05045, 0.8409, 0.0305, 0.882, 0.05245, 0.8833, 0.05045, 0.8418, 0.02827, 0.7964, 0.01698, 0.8409, 0.0305, 0.8418, 0.02827, 0.7968, 0.01461, 0.75, 0.01241, 0.7964, 0.01698, 0.7968, 0.01461, 0.75, 0.01, 0.7036, 0.01698, 0.75, 0.01241, 0.75, 0.01, 0.7032, 0.01461, 0.6591, 0.0305, 0.7036, 0.01698, 0.7032, 0.01461, 0.6582, 0.02827, 0.618, 0.05245, 0.6591, 0.0305, 0.6582, 0.02827, 0.6167, 0.05045, 0.582, 0.082, 0.618, 0.05245, 0.6167, 0.05045, 0.5803, 0.08029, 0.5525, 0.118, 0.582, 0.082, 0.5803, 0.08029, 0.5504, 0.1167, 0.5305, 0.1591, 0.5525, 0.118, 0.5504, 0.1167, 0.5283, 0.1582, 0.517, 0.2036, 0.5305, 0.1591, 0.5283, 0.1582, 0.5146, 0.2032, 0.5124, 0.25, 0.517, 0.2036, 0.5146, 0.2032, 0.51, 0.25, 0.517, 0.2964, 0.5124, 0.25, 0.51, 0.25, 0.5146, 0.2968, 0.5305, 0.3409, 0.517, 0.2964, 0.5146, 0.2968, 0.5283, 0.3418, 0.5525, 0.382, 0.5305, 0.3409, 0.5283, 0.3418, 0.5504, 0.3833, 0.582, 0.418, 0.5525, 0.382, 0.5504, 0.3833, 0.5803, 0.4197, 0.618, 0.4475, 0.582, 0.418, 0.5803, 0.4197, 0.6167, 0.4496, 0.6591, 0.4695, 0.618, 0.4475, 0.6167, 0.4496, 0.6582, 0.4717, 0.7036, 0.483, 0.6591, 0.4695, 0.6582, 0.4717, 0.7032, 0.4854, 0.75, 0.4876, 0.7036, 0.483, 0.7032, 0.4854, 0.75, 0.49, 0.75, 0.4771, 0.7943, 0.4727, 0.7938, 0.4703, 0.75, 0.4747, 0.7943, 0.4727, 0.8369, 0.4598, 0.836, 0.4576, 0.7938, 0.4703, 0.8369, 0.4598, 0.8762, 0.4388, 0.8748, 0.4368, 0.836, 0.4576, 0.8762, 0.4388, 0.9106, 0.4106, 0.9089, 0.4089, 0.8748, 0.4368, 0.9106, 0.4106, 0.9388, 0.3762, 0.9368, 0.3748, 0.9089, 0.4089, 0.9388, 0.3762, 0.9598, 0.3369, 0.9576, 0.336, 0.9368, 0.3748, 0.9598, 0.3369, 0.9727, 0.2943, 0.9703, 0.2938, 0.9576, 0.336, 0.9727, 0.2943, 0.9771, 0.25, 0.9747, 0.25, 0.9703, 0.2938, 0.9771, 0.25, 0.9727, 0.2057, 0.9703, 0.2062, 0.9747, 0.25, 0.9727, 0.2057, 0.9598, 0.1631, 0.9576, 0.164, 0.9703, 0.2062, 0.9598, 0.1631, 0.9388, 0.1238, 0.9368, 0.1252, 0.9576, 0.164, 0.9388, 0.1238, 0.9106, 0.08944, 0.9089, 0.09114, 0.9368, 0.1252, 0.9106, 0.08944, 0.8762, 0.0612, 0.8748, 0.0632, 0.9089, 0.09114, 0.8762, 0.0612, 0.8369, 0.04021, 0.836, 0.04244, 0.8748, 0.0632, 0.8369, 0.04021, 0.7943, 0.02729, 0.7938, 0.02966, 0.836, 0.04244, 0.7943, 0.02729, 0.75, 0.02293, 0.75, 0.02534, 0.7938, 0.02966, 0.75, 0.02293, 0.7057, 0.02729, 0.7062, 0.02966, 0.75, 0.02534, 0.7057, 0.02729, 0.6631, 0.04021, 0.664, 0.04244, 0.7062, 0.02966, 0.6631, 0.04021, 0.6238, 0.0612, 0.6252, 0.0632, 0.664, 0.04244, 0.6238, 0.0612, 0.5894, 0.08944, 0.5911, 0.09114, 0.6252, 0.0632, 0.5894, 0.08944, 0.5612, 0.1238, 0.5632, 0.1252, 0.5911, 0.09114, 0.5612, 0.1238, 0.5402, 0.1631, 0.5424, 0.164, 0.5632, 0.1252, 0.5402, 0.1631, 0.5273, 0.2057, 0.5297, 0.2062, 0.5424, 0.164, 0.5273, 0.2057, 0.5229, 0.25, 0.5253, 0.25, 0.5297, 0.2062, 0.5229, 0.25, 0.5273, 0.2943, 0.5297, 0.2938, 0.5253, 0.25, 0.5273, 0.2943, 0.5402, 0.3369, 0.5424, 0.336, 0.5297, 0.2938, 0.5402, 0.3369, 0.5612, 0.3762, 0.5632, 0.3748, 0.5424, 0.336, 0.5612, 0.3762, 0.5894, 0.4106, 0.5911, 0.4089, 0.5632, 0.3748, 0.5894, 0.4106, 0.6238, 0.4388, 0.6252, 0.4368, 0.5911, 0.4089, 0.6238, 0.4388, 0.6631, 0.4598, 0.664, 0.4576, 0.6252, 0.4368, 0.6631, 0.4598, 0.7057, 0.4727, 0.7062, 0.4703, 0.664, 0.4576, 0.7057, 0.4727, 0.75, 0.4771, 0.75, 0.4747, 0.7062, 0.4703, 0.4922, 0.9475, 0.5787, 0.939, 0.6619, 0.9137, 0.7386, 0.8727, 0.8058, 0.8176, 0.861, 0.7503, 0.902, 0.6737, 0.9272, 0.5904, 0.9358, 0.5039, 0.9272, 0.4174, 0.902, 0.3342, 0.861, 0.2575, 0.8058, 0.1902, 0.7386, 0.1351, 0.6619, 0.09409, 0.5787, 0.06885, 0.4922, 0.06032, 0.4056, 0.06885, 0.3224, 0.09409, 0.2457, 0.1351, 0.1785, 0.1902, 0.1234, 0.2575, 0.08237, 0.3342, 0.05713, 0.4174, 0.04861, 0.5039, 0.05713, 0.5904, 0.08237, 0.6737, 0.1234, 0.7503, 0.1785, 0.8176, 0.2457, 0.8727, 0.3224, 0.9137, 0.4056, 0.939, 0.6629, 0.9159, 0.74, 0.8747, 0.7394, 0.8739, 0.6625, 0.9151, 0.74, 0.8747, 0.8075, 0.8193, 0.8069, 0.8186, 0.7394, 0.8739, 0.8075, 0.8193, 0.863, 0.7517, 0.8622, 0.7512, 0.8069, 0.8186, 0.863, 0.7517, 0.9042, 0.6746, 0.9033, 0.6742, 0.8622, 0.7512, 0.9042, 0.6746, 0.9296, 0.5909, 0.9287, 0.5907, 0.9033, 0.6742, 0.9296, 0.5909, 0.9382, 0.5039, 0.9372, 0.5039, 0.9287, 0.5907, 0.9382, 0.5039, 0.9296, 0.4169, 0.9287, 0.4171, 0.9372, 0.5039, 0.9296, 0.4169, 0.9042, 0.3332, 0.9033, 0.3336, 0.9287, 0.4171, 0.9042, 0.3332, 0.863, 0.2561, 0.8622, 0.2567, 0.9033, 0.3336, 0.863, 0.2561, 0.8075, 0.1886, 0.8069, 0.1892, 0.8622, 0.2567, 0.8075, 0.1886, 0.74, 0.1331, 0.7394, 0.1339, 0.8069, 0.1892, 0.74, 0.1331, 0.6629, 0.09189, 0.6625, 0.09275, 0.7394, 0.1339, 0.6629, 0.09189, 0.5792, 0.06651, 0.579, 0.06742, 0.6625, 0.09275, 0.5792, 0.06651, 0.4922, 0.05794, 0.4922, 0.05887, 0.579, 0.06742, 0.4922, 0.05794, 0.4052, 0.06651, 0.4054, 0.06742, 0.4922, 0.05887, 0.4052, 0.06651, 0.3215, 0.09189, 0.3219, 0.09275, 0.4054, 0.06742, 0.3215, 0.09189, 0.2444, 0.1331, 0.2449, 0.1339, 0.3219, 0.09275, 0.2444, 0.1331, 0.1768, 0.1886, 0.1775, 0.1892, 0.2449, 0.1339, 0.1768, 0.1886, 0.1214, 0.2561, 0.1222, 0.2567, 0.1775, 0.1892, 0.1214, 0.2561, 0.08017, 0.3332, 0.08103, 0.3336, 0.1222, 0.2567, 0.08017, 0.3332, 0.05479, 0.4169, 0.0557, 0.4171, 0.08103, 0.3336, 0.05479, 0.4169, 0.04622, 0.5039, 0.04715, 0.5039, 0.0557, 0.4171, 0.04622, 0.5039, 0.05479, 0.5909, 0.0557, 0.5907, 0.04715, 0.5039, 0.05479, 0.5909, 0.08017, 0.6746, 0.08103, 0.6742, 0.0557, 0.5907, 0.08017, 0.6746, 0.1214, 0.7517, 0.1222, 0.7512, 0.08103, 0.6742, 0.1214, 0.7517, 0.1768, 0.8193, 0.1775, 0.8186, 0.1222, 0.7512, 0.1768, 0.8193, 0.2444, 0.8747, 0.2449, 0.8739, 0.1775, 0.8186, 0.2444, 0.8747, 0.3215, 0.9159, 0.3219, 0.9151, 0.2449, 0.8739, 0.3215, 0.9159, 0.4052, 0.9413, 0.4054, 0.9404, 0.3219, 0.9151, 0.4922, 0.9499, 0.5792, 0.9413, 0.579, 0.9404, 0.4922, 0.9489, 0.5862, 0.9334, 0.5, 0.9419, 0.5, 1.0, 0.5975, 0.9904, 0.5787, 0.939, 0.4922, 0.9475, 0.4922, 0.9489, 0.579, 0.9404, 0.6619, 0.9137, 0.5787, 0.939, 0.579, 0.9404, 0.6625, 0.9151, 0.7386, 0.8727, 0.6619, 0.9137, 0.6625, 0.9151, 0.7394, 0.8739, 0.8058, 0.8176, 0.7386, 0.8727, 0.7394, 0.8739, 0.8069, 0.8186, 0.861, 0.7503, 0.8058, 0.8176, 0.8069, 0.8186, 0.8622, 0.7512, 0.902, 0.6737, 0.861, 0.7503, 0.8622, 0.7512, 0.9033, 0.6742, 0.9272, 0.5904, 0.902, 0.6737, 0.9033, 0.6742, 0.9287, 0.5907, 0.9358, 0.5039, 0.9272, 0.5904, 0.9287, 0.5907, 0.9372, 0.5039, 0.9272, 0.4174, 0.9358, 0.5039, 0.9372, 0.5039, 0.9287, 0.4171, 0.902, 0.3342, 0.9272, 0.4174, 0.9287, 0.4171, 0.9033, 0.3336, 0.861, 0.2575, 0.902, 0.3342, 0.9033, 0.3336, 0.8622, 0.2567, 0.8058, 0.1902, 0.861, 0.2575, 0.8622, 0.2567, 0.8069, 0.1892, 0.7386, 0.1351, 0.8058, 0.1902, 0.8069, 0.1892, 0.7394, 0.1339, 0.6619, 0.09409, 0.7386, 0.1351, 0.7394, 0.1339, 0.6625, 0.09275, 0.5787, 0.06885, 0.6619, 0.09409, 0.6625, 0.09275, 0.579, 0.06742, 0.4922, 0.06032, 0.5787, 0.06885, 0.579, 0.06742, 0.4922, 0.05887, 0.4056, 0.06885, 0.4922, 0.06032, 0.4922, 0.05887, 0.4054, 0.06742, 0.3224, 0.09409, 0.4056, 0.06885, 0.4054, 0.06742, 0.3219, 0.09275, 0.2457, 0.1351, 0.3224, 0.09409, 0.3219, 0.09275, 0.2449, 0.1339, 0.1785, 0.1902, 0.2457, 0.1351, 0.2449, 0.1339, 0.1775, 0.1892, 0.1234, 0.2575, 0.1785, 0.1902, 0.1775, 0.1892, 0.1222, 0.2567, 0.08237, 0.3342, 0.1234, 0.2575, 0.1222, 0.2567, 0.08103, 0.3336, 0.05713, 0.4174, 0.08237, 0.3342, 0.08103, 0.3336, 0.0557, 0.4171, 0.04861, 0.5039, 0.05713, 0.4174, 0.0557, 0.4171, 0.04715, 0.5039, 0.05713, 0.5904, 0.04861, 0.5039, 0.04715, 0.5039, 0.0557, 0.5907, 0.08237, 0.6737, 0.05713, 0.5904, 0.0557, 0.5907, 0.08103, 0.6742, 0.1234, 0.7503, 0.08237, 0.6737, 0.08103, 0.6742, 0.1222, 0.7512, 0.1785, 0.8176, 0.1234, 0.7503, 0.1222, 0.7512, 0.1775, 0.8186, 0.2457, 0.8727, 0.1785, 0.8176, 0.1775, 0.8186, 0.2449, 0.8739, 0.3224, 0.9137, 0.2457, 0.8727, 0.2449, 0.8739, 0.3219, 0.9151, 0.4056, 0.939, 0.3224, 0.9137, 0.3219, 0.9151, 0.4054, 0.9404, 0.4922, 0.9475, 0.4056, 0.939, 0.4054, 0.9404, 0.4922, 0.9489, 0.4052, 0.9413, 0.4922, 0.9499, 0.4922, 0.9489, 0.4054, 0.9404, 1.0, 0.5, 1.0, 0.625, 0.9688, 0.625, 0.9688, 0.5, 0.9688, 0.5, 0.9688, 0.625, 0.9375, 0.625, 0.9375, 0.5, 0.9375, 0.5, 0.9375, 0.625, 0.9063, 0.625, 0.9062, 0.5, 0.9062, 0.5, 0.9063, 0.625, 0.875, 0.625, 0.875, 0.5, 0.875, 0.5, 0.875, 0.625, 0.8438, 0.625, 0.8438, 0.5, 0.8438, 0.5, 0.8438, 0.625, 0.8125, 0.625, 0.8125, 0.5, 0.8125, 0.5, 0.8125, 0.625, 0.7812, 0.625, 0.7812, 0.5, 0.7812, 0.5, 0.7812, 0.625, 0.75, 0.625, 0.75, 0.5, 0.75, 0.5, 0.75, 0.625, 0.7188, 0.625, 0.7188, 0.5, 0.7188, 0.5, 0.7188, 0.625, 0.6875, 0.625, 0.6875, 0.5, 0.6875, 0.5, 0.6875, 0.625, 0.6562, 0.625, 0.6562, 0.5, 0.6562, 0.5, 0.6562, 0.625, 0.625, 0.625, 0.625, 0.5, 0.625, 0.5, 0.625, 0.625, 0.5938, 0.625, 0.5938, 0.5, 0.5938, 0.5, 0.5938, 0.625, 0.5625, 0.625, 0.5625, 0.5, 0.5625, 0.5, 0.5625, 0.625, 0.5312, 0.625, 0.5312, 0.5, 0.5312, 0.5, 0.5312, 0.625, 0.5, 0.625, 0.5, 0.5, 0.5, 0.5, 0.5, 0.625, 0.4688, 0.625, 0.4688, 0.5, 0.4688, 0.5, 0.4688, 0.625, 0.4375, 0.625, 0.4375, 0.5, 0.4375, 0.5, 0.4375, 0.625, 0.4062, 0.625, 0.4062, 0.5, 0.4062, 0.5, 0.4062, 0.625, 0.375, 0.625, 0.375, 0.5, 0.375, 0.5, 0.375, 0.625, 0.3438, 0.625, 0.3438, 0.5, 0.3438, 0.5, 0.3438, 0.625, 0.3125, 0.625, 0.3125, 0.5, 0.3125, 0.5, 0.3125, 0.625, 0.2813, 0.625, 0.2812, 0.5, 0.2812, 0.5, 0.2813, 0.625, 0.25, 0.625, 0.25, 0.5, 0.25, 0.5, 0.25, 0.625, 0.2188, 0.625, 0.2188, 0.5, 0.2188, 0.5, 0.2188, 0.625, 0.1875, 0.625, 0.1875, 0.5, 0.1875, 0.5, 0.1875, 0.625, 0.1562, 0.625, 0.1562, 0.5, 0.1562, 0.5, 0.1562, 0.625, 0.125, 0.625, 0.125, 0.5, 0.125, 0.5, 0.125, 0.625, 0.09375, 0.625, 0.09375, 0.5, 0.09375, 0.5, 0.09375, 0.625, 0.0625, 0.625, 0.0625, 0.5, 0.0625, 0.5, 0.0625, 0.625, 0.03125, 0.625, 0.03125, 0.5, 0.03125, 0.5, 0.03125, 0.625, 0.0, 0.625, 0.0, 0.5, 0.9368, 0.3748, 0.9576, 0.336, 0.9576, 0.336, 0.9368, 0.3748, 0.7943, 0.4727, 0.75, 0.4771, 0.75, 0.4876, 0.7964, 0.483, 0.8369, 0.4598, 0.7943, 0.4727, 0.7964, 0.483, 0.8409, 0.4695, 0.8762, 0.4388, 0.8369, 0.4598, 0.8409, 0.4695, 0.882, 0.4475, 0.9106, 0.4106, 0.8762, 0.4388, 0.882, 0.4475, 0.918, 0.418, 0.9388, 0.3762, 0.9106, 0.4106, 0.918, 0.418, 0.9475, 0.382, 0.9598, 0.3369, 0.9388, 0.3762, 0.9475, 0.382, 0.9695, 0.3409, 0.9727, 0.2943, 0.9598, 0.3369, 0.9695, 0.3409, 0.983, 0.2964, 0.9771, 0.25, 0.9727, 0.2943, 0.983, 0.2964, 0.9876, 0.25, 0.9727, 0.2057, 0.9771, 0.25, 0.9876, 0.25, 0.983, 0.2036, 0.9598, 0.1631, 0.9727, 0.2057, 0.983, 0.2036, 0.9695, 0.1591, 0.9388, 0.1238, 0.9598, 0.1631, 0.9695, 0.1591, 0.9475, 0.118, 0.9106, 0.08944, 0.9388, 0.1238, 0.9475, 0.118, 0.918, 0.082, 0.8762, 0.0612, 0.9106, 0.08944, 0.918, 0.082, 0.882, 0.05245, 0.8369, 0.04021, 0.8762, 0.0612, 0.882, 0.05245, 0.8409, 0.0305, 0.7943, 0.02729, 0.8369, 0.04021, 0.8409, 0.0305, 0.7964, 0.01698, 0.75, 0.02293, 0.7943, 0.02729, 0.7964, 0.01698, 0.75, 0.01241, 0.7057, 0.02729, 0.75, 0.02293, 0.75, 0.01241, 0.7036, 0.01698, 0.6631, 0.04021, 0.7057, 0.02729, 0.7036, 0.01698, 0.6591, 0.0305, 0.6238, 0.0612, 0.6631, 0.04021, 0.6591, 0.0305, 0.618, 0.05245, 0.5894, 0.08944, 0.6238, 0.0612, 0.618, 0.05245, 0.582, 0.082, 0.5612, 0.1238, 0.5894, 0.08944, 0.582, 0.082, 0.5525, 0.118, 0.5402, 0.1631, 0.5612, 0.1238, 0.5525, 0.118, 0.5305, 0.1591, 0.5273, 0.2057, 0.5402, 0.1631, 0.5305, 0.1591, 0.517, 0.2036, 0.5229, 0.25, 0.5273, 0.2057, 0.517, 0.2036, 0.5124, 0.25, 0.5273, 0.2943, 0.5229, 0.25, 0.5124, 0.25, 0.517, 0.2964, 0.5402, 0.3369, 0.5273, 0.2943, 0.517, 0.2964, 0.5305, 0.3409, 0.5612, 0.3762, 0.5402, 0.3369, 0.5305, 0.3409, 0.5525, 0.382, 0.5894, 0.4106, 0.5612, 0.3762, 0.5525, 0.382, 0.582, 0.418, 0.6238, 0.4388, 0.5894, 0.4106, 0.582, 0.418, 0.618, 0.4475, 0.6631, 0.4598, 0.6238, 0.4388, 0.618, 0.4475, 0.6591, 0.4695, 0.7057, 0.4727, 0.6631, 0.4598, 0.6591, 0.4695, 0.7036, 0.483, 0.75, 0.4771, 0.7057, 0.4727, 0.7036, 0.483, 0.75, 0.4876, 0.5, 0.9419, 0.4138, 0.9334, 0.4025, 0.9904, 0.5, 1.0, 0.6252, 0.0632, 0.5911, 0.09114, 0.5911, 0.09114, 0.6252, 0.0632, 0.9576, 0.336, 0.9703, 0.2938, 0.9703, 0.2938, 0.9576, 0.336, 0.5911, 0.09114, 0.5632, 0.1252, 0.5632, 0.1252, 0.5911, 0.09114, 0.9703, 0.2938, 0.9747, 0.25, 0.9747, 0.25, 0.9703, 0.2938, 0.5632, 0.1252, 0.5424, 0.164, 0.5424, 0.164, 0.5632, 0.1252, 0.9747, 0.25, 0.9703, 0.2062, 0.9703, 0.2062, 0.9747, 0.25, 0.5424, 0.164, 0.5297, 0.2062, 0.5297, 0.2062, 0.5424, 0.164, 0.9703, 0.2062, 0.9576, 0.164, 0.9576, 0.164, 0.9703, 0.2062, 0.5297, 0.2062, 0.5253, 0.25, 0.5253, 0.25, 0.5297, 0.2062, 0.9576, 0.164, 0.9368, 0.1252, 0.9368, 0.1252, 0.9576, 0.164, 0.5253, 0.25, 0.5297, 0.2938, 0.5297, 0.2938, 0.5253, 0.25, 0.9368, 0.1252, 0.9089, 0.09114, 0.9089, 0.09114, 0.9368, 0.1252, 0.5297, 0.2938, 0.5424, 0.336, 0.5424, 0.336, 0.5297, 0.2938, 0.9089, 0.09114, 0.8748, 0.0632, 0.8748, 0.0632, 0.9089, 0.09114, 0.5424, 0.336, 0.5632, 0.3748, 0.5632, 0.3748, 0.5424, 0.336, 0.8748, 0.0632, 0.836, 0.04244, 0.836, 0.04244, 0.8748, 0.0632, 0.75, 0.4747, 0.7938, 0.4703, 0.7938, 0.4703, 0.75, 0.4747, 0.5632, 0.3748, 0.5911, 0.4089, 0.5911, 0.4089, 0.5632, 0.3748, 0.836, 0.04244, 0.7938, 0.02966, 0.7938, 0.02966, 0.836, 0.04244, 0.7938, 0.4703, 0.836, 0.4576, 0.836, 0.4576, 0.7938, 0.4703, 0.5911, 0.4089, 0.6252, 0.4368, 0.6252, 0.4368, 0.5911, 0.4089, 0.7938, 0.02966, 0.75, 0.02534, 0.75, 0.02534, 0.7938, 0.02966, 0.836, 0.4576, 0.8748, 0.4368, 0.8748, 0.4368, 0.836, 0.4576, 0.6252, 0.4368, 0.664, 0.4576, 0.664, 0.4576, 0.6252, 0.4368, 0.75, 0.02534, 0.7062, 0.02966, 0.7062, 0.02966, 0.75, 0.02534, 0.8748, 0.4368, 0.9089, 0.4089, 0.9089, 0.4089, 0.8748, 0.4368, 0.664, 0.4576, 0.7062, 0.4703, 0.7062, 0.4703, 0.664, 0.4576, 0.7062, 0.02966, 0.664, 0.04244, 0.664, 0.04244, 0.7062, 0.02966, 0.9089, 0.4089, 0.9368, 0.3748, 0.9368, 0.3748, 0.9089, 0.4089, 0.7062, 0.4703, 0.75, 0.4747, 0.75, 0.4747, 0.7062, 0.4703, 0.664, 0.04244, 0.6252, 0.0632, 0.6252, 0.0632, 0.664, 0.04244, 0.5792, 0.9413, 0.6629, 0.9159, 0.6625, 0.9151, 0.579, 0.9404, 0.7455, 0.8674, 0.6691, 0.9083, 0.6913, 0.9619, 0.7778, 0.9157, 0.8125, 0.8125, 0.7455, 0.8674, 0.7778, 0.9157, 0.8536, 0.8536, 0.8674, 0.7455, 0.8125, 0.8125, 0.8536, 0.8536, 0.9157, 0.7778, 0.9083, 0.6691, 0.8674, 0.7455, 0.9157, 0.7778, 0.9619, 0.6913, 0.9334, 0.5862, 0.9083, 0.6691, 0.9619, 0.6913, 0.9904, 0.5975, 0.9419, 0.5, 0.9334, 0.5862, 0.9904, 0.5975, 1.0, 0.5, 0.9334, 0.4138, 0.9419, 0.5, 1.0, 0.5, 0.9904, 0.4025, 0.9083, 0.3309, 0.9334, 0.4138, 0.9904, 0.4025, 0.9619, 0.3087, 0.8674, 0.2545, 0.9083, 0.3309, 0.9619, 0.3087, 0.9157, 0.2222, 0.8125, 0.1875, 0.8674, 0.2545, 0.9157, 0.2222, 0.8536, 0.1464, 0.7455, 0.1326, 0.8125, 0.1875, 0.8536, 0.1464, 0.7778, 0.08427, 0.6691, 0.09173, 0.7455, 0.1326, 0.7778, 0.08427, 0.6913, 0.03806, 0.5862, 0.06658, 0.6691, 0.09173, 0.6913, 0.03806, 0.5975, 0.009607, 0.5, 0.05809, 0.5862, 0.06658, 0.5975, 0.009607, 0.5, 0.0, 0.4138, 0.06658, 0.5, 0.05809, 0.5, 0.0, 0.4025, 0.009607, 0.3309, 0.09173, 0.4138, 0.06658, 0.4025, 0.009607, 0.3087, 0.03806, 0.2545, 0.1326, 0.3309, 0.09173, 0.3087, 0.03806, 0.2222, 0.08427, 0.1875, 0.1875, 0.2545, 0.1326, 0.2222, 0.08427, 0.1464, 0.1464, 0.1326, 0.2545, 0.1875, 0.1875, 0.1464, 0.1464, 0.08427, 0.2222, 0.09173, 0.3309, 0.1326, 0.2545, 0.08427, 0.2222, 0.03806, 0.3087, 0.06658, 0.4138, 0.09173, 0.3309, 0.03806, 0.3087, 0.009607, 0.4025, 0.05809, 0.5, 0.06658, 0.4138, 0.009607, 0.4025, 0.0, 0.5, 0.06658, 0.5862, 0.05809, 0.5, 0.0, 0.5, 0.009607, 0.5975, 0.09173, 0.6691, 0.06658, 0.5862, 0.009607, 0.5975, 0.03806, 0.6913, 0.1326, 0.7455, 0.09173, 0.6691, 0.03806, 0.6913, 0.08427, 0.7778, 0.1875, 0.8125, 0.1326, 0.7455, 0.08427, 0.7778, 0.1464, 0.8536, 0.2545, 0.8674, 0.1875, 0.8125, 0.1464, 0.8536, 0.2222, 0.9157, 0.3309, 0.9083, 0.2545, 0.8674, 0.2222, 0.9157, 0.3087, 0.9619, 0.4138, 0.9334, 0.3309, 0.9083, 0.3087, 0.9619, 0.4025, 0.9904, 0.6691, 0.9083, 0.5862, 0.9334, 0.5975, 0.9904, 0.6913, 0.9619, 0.7964, 0.483, 0.75, 0.4876, 0.75, 0.49, 0.7968, 0.4854, 0.8409, 0.4695, 0.7964, 0.483, 0.7968, 0.4854, 0.8418, 0.4717, 0.882, 0.4475, 0.8409, 0.4695, 0.8418, 0.4717, 0.8833, 0.4496, 0.918, 0.418, 0.882, 0.4475, 0.8833, 0.4496, 0.9197, 0.4197, 0.9475, 0.382, 0.918, 0.418, 0.9197, 0.4197, 0.9496, 0.3833, 0.9695, 0.3409, 0.9475, 0.382, 0.9496, 0.3833, 0.9717, 0.3418, 0.983, 0.2964, 0.9695, 0.3409, 0.9717, 0.3418, 0.9854, 0.2968, 0.9876, 0.25, 0.983, 0.2964, 0.9854, 0.2968, 0.99, 0.25, 0.983, 0.2036, 0.9876, 0.25, 0.99, 0.25, 0.9854, 0.2032, 0.9695, 0.1591, 0.983, 0.2036, 0.9854, 0.2032, 0.9717, 0.1582, 0.9475, 0.118, 0.9695, 0.1591, 0.9717, 0.1582, 0.9496, 0.1167, 0.918, 0.082, 0.9475, 0.118, 0.9496, 0.1167, 0.9197, 0.08029, 0.882, 0.05245, 0.918, 0.082, 0.9197, 0.08029, 0.8833, 0.05045, 0.8409, 0.0305, 0.882, 0.05245, 0.8833, 0.05045, 0.8418, 0.02827, 0.7964, 0.01698, 0.8409, 0.0305, 0.8418, 0.02827, 0.7968, 0.01461, 0.75, 0.01241, 0.7964, 0.01698, 0.7968, 0.01461, 0.75, 0.01, 0.7036, 0.01698, 0.75, 0.01241, 0.75, 0.01, 0.7032, 0.01461, 0.6591, 0.0305, 0.7036, 0.01698, 0.7032, 0.01461, 0.6582, 0.02827, 0.618, 0.05245, 0.6591, 0.0305, 0.6582, 0.02827, 0.6167, 0.05045, 0.582, 0.082, 0.618, 0.05245, 0.6167, 0.05045, 0.5803, 0.08029, 0.5525, 0.118, 0.582, 0.082, 0.5803, 0.08029, 0.5504, 0.1167, 0.5305, 0.1591, 0.5525, 0.118, 0.5504, 0.1167, 0.5283, 0.1582, 0.517, 0.2036, 0.5305, 0.1591, 0.5283, 0.1582, 0.5146, 0.2032, 0.5124, 0.25, 0.517, 0.2036, 0.5146, 0.2032, 0.51, 0.25, 0.517, 0.2964, 0.5124, 0.25, 0.51, 0.25, 0.5146, 0.2968, 0.5305, 0.3409, 0.517, 0.2964, 0.5146, 0.2968, 0.5283, 0.3418, 0.5525, 0.382, 0.5305, 0.3409, 0.5283, 0.3418, 0.5504, 0.3833, 0.582, 0.418, 0.5525, 0.382, 0.5504, 0.3833, 0.5803, 0.4197, 0.618, 0.4475, 0.582, 0.418, 0.5803, 0.4197, 0.6167, 0.4496, 0.6591, 0.4695, 0.618, 0.4475, 0.6167, 0.4496, 0.6582, 0.4717, 0.7036, 0.483, 0.6591, 0.4695, 0.6582, 0.4717, 0.7032, 0.4854, 0.75, 0.4876, 0.7036, 0.483, 0.7032, 0.4854, 0.75, 0.49, 0.75, 0.4771, 0.7943, 0.4727, 0.7938, 0.4703, 0.75, 0.4747, 0.7943, 0.4727, 0.8369, 0.4598, 0.836, 0.4576, 0.7938, 0.4703, 0.8369, 0.4598, 0.8762, 0.4388, 0.8748, 0.4368, 0.836, 0.4576, 0.8762, 0.4388, 0.9106, 0.4106, 0.9089, 0.4089, 0.8748, 0.4368, 0.9106, 0.4106, 0.9388, 0.3762, 0.9368, 0.3748, 0.9089, 0.4089, 0.9388, 0.3762, 0.9598, 0.3369, 0.9576, 0.336, 0.9368, 0.3748, 0.9598, 0.3369, 0.9727, 0.2943, 0.9703, 0.2938, 0.9576, 0.336, 0.9727, 0.2943, 0.9771, 0.25, 0.9747, 0.25, 0.9703, 0.2938, 0.9771, 0.25, 0.9727, 0.2057, 0.9703, 0.2062, 0.9747, 0.25, 0.9727, 0.2057, 0.9598, 0.1631, 0.9576, 0.164, 0.9703, 0.2062, 0.9598, 0.1631, 0.9388, 0.1238, 0.9368, 0.1252, 0.9576, 0.164, 0.9388, 0.1238, 0.9106, 0.08944, 0.9089, 0.09114, 0.9368, 0.1252, 0.9106, 0.08944, 0.8762, 0.0612, 0.8748, 0.0632, 0.9089, 0.09114, 0.8762, 0.0612, 0.8369, 0.04021, 0.836, 0.04244, 0.8748, 0.0632, 0.8369, 0.04021, 0.7943, 0.02729, 0.7938, 0.02966, 0.836, 0.04244, 0.7943, 0.02729, 0.75, 0.02293, 0.75, 0.02534, 0.7938, 0.02966, 0.75, 0.02293, 0.7057, 0.02729, 0.7062, 0.02966, 0.75, 0.02534, 0.7057, 0.02729, 0.6631, 0.04021, 0.664, 0.04244, 0.7062, 0.02966, 0.6631, 0.04021, 0.6238, 0.0612, 0.6252, 0.0632, 0.664, 0.04244, 0.6238, 0.0612, 0.5894, 0.08944, 0.5911, 0.09114, 0.6252, 0.0632, 0.5894, 0.08944, 0.5612, 0.1238, 0.5632, 0.1252, 0.5911, 0.09114, 0.5612, 0.1238, 0.5402, 0.1631, 0.5424, 0.164, 0.5632, 0.1252, 0.5402, 0.1631, 0.5273, 0.2057, 0.5297, 0.2062, 0.5424, 0.164, 0.5273, 0.2057, 0.5229, 0.25, 0.5253, 0.25, 0.5297, 0.2062, 0.5229, 0.25, 0.5273, 0.2943, 0.5297, 0.2938, 0.5253, 0.25, 0.5273, 0.2943, 0.5402, 0.3369, 0.5424, 0.336, 0.5297, 0.2938, 0.5402, 0.3369, 0.5612, 0.3762, 0.5632, 0.3748, 0.5424, 0.336, 0.5612, 0.3762, 0.5894, 0.4106, 0.5911, 0.4089, 0.5632, 0.3748, 0.5894, 0.4106, 0.6238, 0.4388, 0.6252, 0.4368, 0.5911, 0.4089, 0.6238, 0.4388, 0.6631, 0.4598, 0.664, 0.4576, 0.6252, 0.4368, 0.6631, 0.4598, 0.7057, 0.4727, 0.7062, 0.4703, 0.664, 0.4576, 0.7057, 0.4727, 0.75, 0.4771, 0.75, 0.4747, 0.7062, 0.4703, 0.4922, 0.9475, 0.5787, 0.939, 0.6619, 0.9137, 0.7386, 0.8727, 0.8058, 0.8176, 0.861, 0.7503, 0.902, 0.6737, 0.9272, 0.5904, 0.9358, 0.5039, 0.9272, 0.4174, 0.902, 0.3342, 0.861, 0.2575, 0.8058, 0.1902, 0.7386, 0.1351, 0.6619, 0.09409, 0.5787, 0.06885, 0.4922, 0.06032, 0.4056, 0.06885, 0.3224, 0.09409, 0.2457, 0.1351, 0.1785, 0.1902, 0.1234, 0.2575, 0.08237, 0.3342, 0.05713, 0.4174, 0.04861, 0.5039, 0.05713, 0.5904, 0.08237, 0.6737, 0.1234, 0.7503, 0.1785, 0.8176, 0.2457, 0.8727, 0.3224, 0.9137, 0.4056, 0.939, 0.6629, 0.9159, 0.74, 0.8747, 0.7394, 0.8739, 0.6625, 0.9151, 0.74, 0.8747, 0.8075, 0.8193, 0.8069, 0.8186, 0.7394, 0.8739, 0.8075, 0.8193, 0.863, 0.7517, 0.8622, 0.7512, 0.8069, 0.8186, 0.863, 0.7517, 0.9042, 0.6746, 0.9033, 0.6742, 0.8622, 0.7512, 0.9042, 0.6746, 0.9296, 0.5909, 0.9287, 0.5907, 0.9033, 0.6742, 0.9296, 0.5909, 0.9382, 0.5039, 0.9372, 0.5039, 0.9287, 0.5907, 0.9382, 0.5039, 0.9296, 0.4169, 0.9287, 0.4171, 0.9372, 0.5039, 0.9296, 0.4169, 0.9042, 0.3332, 0.9033, 0.3336, 0.9287, 0.4171, 0.9042, 0.3332, 0.863, 0.2561, 0.8622, 0.2567, 0.9033, 0.3336, 0.863, 0.2561, 0.8075, 0.1886, 0.8069, 0.1892, 0.8622, 0.2567, 0.8075, 0.1886, 0.74, 0.1331, 0.7394, 0.1339, 0.8069, 0.1892, 0.74, 0.1331, 0.6629, 0.09189, 0.6625, 0.09275, 0.7394, 0.1339, 0.6629, 0.09189, 0.5792, 0.06651, 0.579, 0.06742, 0.6625, 0.09275, 0.5792, 0.06651, 0.4922, 0.05794, 0.4922, 0.05887, 0.579, 0.06742, 0.4922, 0.05794, 0.4052, 0.06651, 0.4054, 0.06742, 0.4922, 0.05887, 0.4052, 0.06651, 0.3215, 0.09189, 0.3219, 0.09275, 0.4054, 0.06742, 0.3215, 0.09189, 0.2444, 0.1331, 0.2449, 0.1339, 0.3219, 0.09275, 0.2444, 0.1331, 0.1768, 0.1886, 0.1775, 0.1892, 0.2449, 0.1339, 0.1768, 0.1886, 0.1214, 0.2561, 0.1222, 0.2567, 0.1775, 0.1892, 0.1214, 0.2561, 0.08017, 0.3332, 0.08103, 0.3336, 0.1222, 0.2567, 0.08017, 0.3332, 0.05479, 0.4169, 0.0557, 0.4171, 0.08103, 0.3336, 0.05479, 0.4169, 0.04622, 0.5039, 0.04715, 0.5039, 0.0557, 0.4171, 0.04622, 0.5039, 0.05479, 0.5909, 0.0557, 0.5907, 0.04715, 0.5039, 0.05479, 0.5909, 0.08017, 0.6746, 0.08103, 0.6742, 0.0557, 0.5907, 0.08017, 0.6746, 0.1214, 0.7517, 0.1222, 0.7512, 0.08103, 0.6742, 0.1214, 0.7517, 0.1768, 0.8193, 0.1775, 0.8186, 0.1222, 0.7512, 0.1768, 0.8193, 0.2444, 0.8747, 0.2449, 0.8739, 0.1775, 0.8186, 0.2444, 0.8747, 0.3215, 0.9159, 0.3219, 0.9151, 0.2449, 0.8739, 0.3215, 0.9159, 0.4052, 0.9413, 0.4054, 0.9404, 0.3219, 0.9151, 0.4922, 0.9499, 0.5792, 0.9413, 0.579, 0.9404, 0.4922, 0.9489, 0.5862, 0.9334, 0.5, 0.9419, 0.5, 1.0, 0.5975, 0.9904, 0.5787, 0.939, 0.4922, 0.9475, 0.4922, 0.9489, 0.579, 0.9404, 0.6619, 0.9137, 0.5787, 0.939, 0.579, 0.9404, 0.6625, 0.9151, 0.7386, 0.8727, 0.6619, 0.9137, 0.6625, 0.9151, 0.7394, 0.8739, 0.8058, 0.8176, 0.7386, 0.8727, 0.7394, 0.8739, 0.8069, 0.8186, 0.861, 0.7503, 0.8058, 0.8176, 0.8069, 0.8186, 0.8622, 0.7512, 0.902, 0.6737, 0.861, 0.7503, 0.8622, 0.7512, 0.9033, 0.6742, 0.9272, 0.5904, 0.902, 0.6737, 0.9033, 0.6742, 0.9287, 0.5907, 0.9358, 0.5039, 0.9272, 0.5904, 0.9287, 0.5907, 0.9372, 0.5039, 0.9272, 0.4174, 0.9358, 0.5039, 0.9372, 0.5039, 0.9287, 0.4171, 0.902, 0.3342, 0.9272, 0.4174, 0.9287, 0.4171, 0.9033, 0.3336, 0.861, 0.2575, 0.902, 0.3342, 0.9033, 0.3336, 0.8622, 0.2567, 0.8058, 0.1902, 0.861, 0.2575, 0.8622, 0.2567, 0.8069, 0.1892, 0.7386, 0.1351, 0.8058, 0.1902, 0.8069, 0.1892, 0.7394, 0.1339, 0.6619, 0.09409, 0.7386, 0.1351, 0.7394, 0.1339, 0.6625, 0.09275, 0.5787, 0.06885, 0.6619, 0.09409, 0.6625, 0.09275, 0.579, 0.06742, 0.4922, 0.06032, 0.5787, 0.06885, 0.579, 0.06742, 0.4922, 0.05887, 0.4056, 0.06885, 0.4922, 0.06032, 0.4922, 0.05887, 0.4054, 0.06742, 0.3224, 0.09409, 0.4056, 0.06885, 0.4054, 0.06742, 0.3219, 0.09275, 0.2457, 0.1351, 0.3224, 0.09409, 0.3219, 0.09275, 0.2449, 0.1339, 0.1785, 0.1902, 0.2457, 0.1351, 0.2449, 0.1339, 0.1775, 0.1892, 0.1234, 0.2575, 0.1785, 0.1902, 0.1775, 0.1892, 0.1222, 0.2567, 0.08237, 0.3342, 0.1234, 0.2575, 0.1222, 0.2567, 0.08103, 0.3336, 0.05713, 0.4174, 0.08237, 0.3342, 0.08103, 0.3336, 0.0557, 0.4171, 0.04861, 0.5039, 0.05713, 0.4174, 0.0557, 0.4171, 0.04715, 0.5039, 0.05713, 0.5904, 0.04861, 0.5039, 0.04715, 0.5039, 0.0557, 0.5907, 0.08237, 0.6737, 0.05713, 0.5904, 0.0557, 0.5907, 0.08103, 0.6742, 0.1234, 0.7503, 0.08237, 0.6737, 0.08103, 0.6742, 0.1222, 0.7512, 0.1785, 0.8176, 0.1234, 0.7503, 0.1222, 0.7512, 0.1775, 0.8186, 0.2457, 0.8727, 0.1785, 0.8176, 0.1775, 0.8186, 0.2449, 0.8739, 0.3224, 0.9137, 0.2457, 0.8727, 0.2449, 0.8739, 0.3219, 0.9151, 0.4056, 0.939, 0.3224, 0.9137, 0.3219, 0.9151, 0.4054, 0.9404, 0.4922, 0.9475, 0.4056, 0.939, 0.4054, 0.9404, 0.4922, 0.9489, 0.4052, 0.9413, 0.4922, 0.9499, 0.4922, 0.9489, 0.4054, 0.9404, 1.0, 0.5, 1.0, 0.625, 0.9688, 0.625, 0.9688, 0.5, 0.9688, 0.5, 0.9688, 0.625, 0.9375, 0.625, 0.9375, 0.5, 0.9375, 0.5, 0.9375, 0.625, 0.9063, 0.625, 0.9062, 0.5, 0.9062, 0.5, 0.9063, 0.625, 0.875, 0.625, 0.875, 0.5, 0.875, 0.5, 0.875, 0.625, 0.8438, 0.625, 0.8438, 0.5, 0.8438, 0.5, 0.8438, 0.625, 0.8125, 0.625, 0.8125, 0.5, 0.8125, 0.5, 0.8125, 0.625, 0.7812, 0.625, 0.7812, 0.5, 0.7812, 0.5, 0.7812, 0.625, 0.75, 0.625, 0.75, 0.5, 0.75, 0.5, 0.75, 0.625, 0.7188, 0.625, 0.7188, 0.5, 0.7188, 0.5, 0.7188, 0.625, 0.6875, 0.625, 0.6875, 0.5, 0.6875, 0.5, 0.6875, 0.625, 0.6562, 0.625, 0.6562, 0.5, 0.6562, 0.5, 0.6562, 0.625, 0.625, 0.625, 0.625, 0.5, 0.625, 0.5, 0.625, 0.625, 0.5938, 0.625, 0.5938, 0.5, 0.5938, 0.5, 0.5938, 0.625, 0.5625, 0.625, 0.5625, 0.5, 0.5625, 0.5, 0.5625, 0.625, 0.5312, 0.625, 0.5312, 0.5, 0.5312, 0.5, 0.5312, 0.625, 0.5, 0.625, 0.5, 0.5, 0.5, 0.5, 0.5, 0.625, 0.4688, 0.625, 0.4688, 0.5, 0.4688, 0.5, 0.4688, 0.625, 0.4375, 0.625, 0.4375, 0.5, 0.4375, 0.5, 0.4375, 0.625, 0.4062, 0.625, 0.4062, 0.5, 0.4062, 0.5, 0.4062, 0.625, 0.375, 0.625, 0.375, 0.5, 0.375, 0.5, 0.375, 0.625, 0.3438, 0.625, 0.3438, 0.5, 0.3438, 0.5, 0.3438, 0.625, 0.3125, 0.625, 0.3125, 0.5, 0.3125, 0.5, 0.3125, 0.625, 0.2813, 0.625, 0.2812, 0.5, 0.2812, 0.5, 0.2813, 0.625, 0.25, 0.625, 0.25, 0.5, 0.25, 0.5, 0.25, 0.625, 0.2188, 0.625, 0.2188, 0.5, 0.2188, 0.5, 0.2188, 0.625, 0.1875, 0.625, 0.1875, 0.5, 0.1875, 0.5, 0.1875, 0.625, 0.1562, 0.625, 0.1562, 0.5, 0.1562, 0.5, 0.1562, 0.625, 0.125, 0.625, 0.125, 0.5, 0.125, 0.5, 0.125, 0.625, 0.09375, 0.625, 0.09375, 0.5, 0.09375, 0.5, 0.09375, 0.625, 0.0625, 0.625, 0.0625, 0.5, 0.0625, 0.5, 0.0625, 0.625, 0.03125, 0.625, 0.03125, 0.5, 0.03125, 0.5, 0.03125, 0.625, 0.0, 0.625, 0.0, 0.5])
me_cylinder_001.materials.append(mat_oro_fuera)
me_cylinder_001.materials.append(mat_oro_dentro)
me_cylinder_001.materials.append(mat_plata_dentro_001)
me_cylinder_001.use_remesh_fix_poles = True
me_cylinder_001.use_remesh_preserve_attributes = False
me_cylinder_001.use_mirror_vertex_groups = False
me_cylinder_001.update()

# ---- objects
ob_light = bpy.data.objects.new('Light', light_light)
ob_camera = bpy.data.objects.new('Camera', cam_camera)
ob_cylinder_001 = bpy.data.objects.new('Cylinder.001', me_cylinder_001)

# ---- transforms, parenting, visibility, modifiers, constraints
ob_light.location = (1.166, -2.715, 0.6746)
ob_light.rotation_euler = (0.6503, 0.05522, 1.866)
ob_light.lock_rotations_4d = False
ob_light.empty_display_type = 'ARROWS'
ob_light.color = (0.0, 0.0, 0.0, 0.0)
ob_light.lineart.crease_threshold = 0.0
ob_camera.location = (3.462, -3.545, 1.47)
ob_camera.rotation_euler = (1.279, -0.01707, 0.8308)
ob_camera.lock_rotations_4d = False
ob_camera.empty_display_type = 'ARROWS'
ob_camera.color = (0.0, 0.0, 0.0, 0.0)
ob_camera.display_type = 'WIRE'
ob_camera.lineart.crease_threshold = 0.0
ob_cylinder_001.location = (0.0, 0.5103, 0.0)
ob_cylinder_001.rotation_euler = (1.571, -1.964e-09, 3.142)
ob_cylinder_001.scale = (1.0, 1.0, -0.06587)
ob_cylinder_001.lineart.crease_threshold = 0.0

# ---- collection membership
col_collection.objects.link(ob_light)
col_collection.objects.link(ob_camera)
col_collection.objects.link(ob_cylinder_001)

# ---- scene / render settings (as saved in the file)
scene.camera = ob_camera
scene.frame_start = 1; scene.frame_end = 250; scene.frame_set(22)
scene.render.engine = 'BLENDER_EEVEE_NEXT'
scene.cycles.use_denoising = False
scene.cycles.samples = 128
scene.cycles.sampling_pattern = 'TABULATED_SOBOL'
scene.cycles.use_adaptive_sampling = False
scene.cycles.use_light_tree = False
scene.eevee.use_gtao = True
scene.eevee.use_raytracing = True
scene.view_settings.view_transform = 'Filmic'
bpy.context.view_layer.update()
